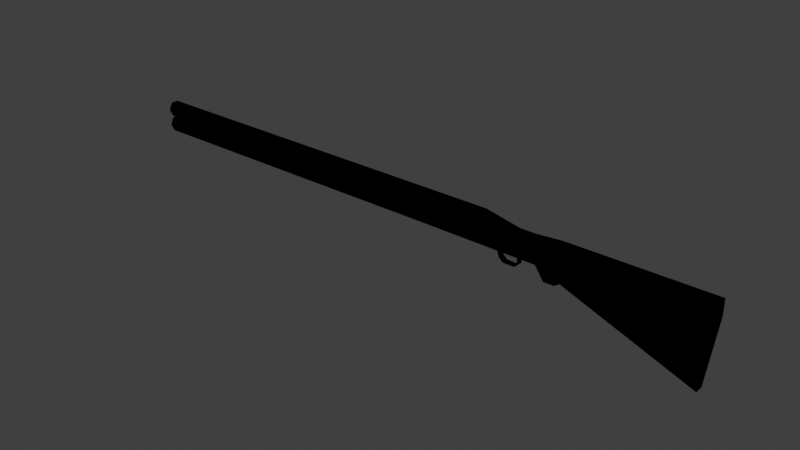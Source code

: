 # Source: Act.Shotgun.blend  (saved by Blender 4.0.36; exported with 4.5.12 LTS)
import bpy
from mathutils import Matrix  # noqa: F401  (used for matrix-valued properties, if any)

bpy.ops.wm.read_factory_settings(use_empty=True)
scene = bpy.context.scene
scene.name = 'Scene'

# ---- images (referenced by path relative to the original .blend; pixels are not part of the script)
import os
ASSET_DIR = os.environ.get("B2B_ASSET_DIR", "")  # directory of the original .blend (textures are referenced by path, not embedded)
HERE = os.path.dirname(os.path.abspath(__file__))  # packed textures are extracted next to this script under _unpacked/

def load_image(name, relpath, width, height, colorspace="sRGB"):
    """Load a texture the original file referenced (path relative to the .blend, or extracted next to this script)."""
    p = next((c for c in (os.path.join(HERE, relpath), os.path.join(ASSET_DIR, relpath)) if relpath and os.path.exists(c)), "")
    if p:
        img = bpy.data.images.load(p, check_existing=True)
        img.name = name
    else:  # same state as the original file: an image datablock whose file is absent (Cycles renders it pink)
        img = bpy.data.images.new(name, width, height)
        img.source = "FILE"
        img.filepath = "//" + (relpath or name)
    img.colorspace_settings.name = colorspace
    return img
img_second_png = load_image('second.png', '', 1024, 1024, 'sRGB')
img_cutefirst_png = load_image('cutefirst.png', '', 1024, 1024, 'sRGB')

# ---- materials (node trees are filled in below, after node groups)
mat_f3dlite_material = bpy.data.materials.new('f3dlite_material')
mat_f3dlite_material.alpha_threshold = 0.2
mat_f3dlite_material.use_transparency_overlap = False
mat_f3dlite_material.show_transparent_back = False
mat_f3dlite_material.use_backface_culling = True
mat_f3dlite_material.preview_render_type = 'FLAT'

# ---- node groups
ng_3_point_lerp = bpy.data.node_groups.new('3 Point Lerp', 'ShaderNodeTree')
_N = ng_3_point_lerp.nodes; _L = ng_3_point_lerp.links
ng_calcfog = bpy.data.node_groups.new('CalcFog', 'ShaderNodeTree')
_N = ng_calcfog.nodes; _L = ng_calcfog.links
ng_f3dnoise_nonanimated = bpy.data.node_groups.new('F3DNoise_NonAnimated', 'ShaderNodeTree')
_N = ng_f3dnoise_nonanimated.nodes; _L = ng_f3dnoise_nonanimated.links
ng_texturesettings_advanced = bpy.data.node_groups.new('TextureSettings_Advanced', 'ShaderNodeTree')
_N = ng_texturesettings_advanced.nodes; _L = ng_texturesettings_advanced.links
ng_uv = bpy.data.node_groups.new('UV', 'ShaderNodeTree')
_N = ng_uv.nodes; _L = ng_uv.links
ng_uv_basis_0 = bpy.data.node_groups.new('UV Basis 0', 'ShaderNodeTree')
_N = ng_uv_basis_0.nodes; _L = ng_uv_basis_0.links
ng_shdcol = bpy.data.node_groups.new('ShdCol', 'ShaderNodeTree')
_N = ng_shdcol.nodes; _L = ng_shdcol.links
ng_is_not_i = bpy.data.node_groups.new('Is not i', 'ShaderNodeTree')
_N = ng_is_not_i.nodes; _L = ng_is_not_i.links
ng_fogblender_off = bpy.data.node_groups.new('FogBlender_Off', 'ShaderNodeTree')
_N = ng_fogblender_off.nodes; _L = ng_fogblender_off.links
ng_combinerinputs = bpy.data.node_groups.new('CombinerInputs', 'ShaderNodeTree')
_N = ng_combinerinputs.nodes; _L = ng_combinerinputs.links
ng_cycle = bpy.data.node_groups.new('Cycle', 'ShaderNodeTree')
_N = ng_cycle.nodes; _L = ng_cycle.links
ng_output_1cycle_opa = bpy.data.node_groups.new('OUTPUT_1CYCLE_OPA', 'ShaderNodeTree')
_N = ng_output_1cycle_opa.nodes; _L = ng_output_1cycle_opa.links
ng_sceneproperties = bpy.data.node_groups.new('SceneProperties', 'ShaderNodeTree')
_s = ng_sceneproperties.interface.new_socket(name='FogEnable', in_out='OUTPUT', socket_type='NodeSocketFloat')
_s = ng_sceneproperties.interface.new_socket(name='FogColor', in_out='OUTPUT', socket_type='NodeSocketColor')
_s = ng_sceneproperties.interface.new_socket(name='F3D_NearClip', in_out='OUTPUT', socket_type='NodeSocketFloat')
_s = ng_sceneproperties.interface.new_socket(name='F3D_FarClip', in_out='OUTPUT', socket_type='NodeSocketFloat')
_s = ng_sceneproperties.interface.new_socket(name='Blender_Game_Scale', in_out='OUTPUT', socket_type='NodeSocketFloat')
_s = ng_sceneproperties.interface.new_socket(name='FogNear', in_out='OUTPUT', socket_type='NodeSocketFloat')
_s = ng_sceneproperties.interface.new_socket(name='FogFar', in_out='OUTPUT', socket_type='NodeSocketFloat')
_s = ng_sceneproperties.interface.new_socket(name='AmbientColor', in_out='OUTPUT', socket_type='NodeSocketColor')
_s = ng_sceneproperties.interface.new_socket(name='Light0Color', in_out='OUTPUT', socket_type='NodeSocketColor')
_s = ng_sceneproperties.interface.new_socket(name='Light0Dir', in_out='OUTPUT', socket_type='NodeSocketVector')
_s = ng_sceneproperties.interface.new_socket(name='Light0Size', in_out='OUTPUT', socket_type='NodeSocketFloat')
_s = ng_sceneproperties.interface.new_socket(name='Light1Color', in_out='OUTPUT', socket_type='NodeSocketColor')
_s = ng_sceneproperties.interface.new_socket(name='Light1Dir', in_out='OUTPUT', socket_type='NodeSocketVector')
_s = ng_sceneproperties.interface.new_socket(name='Light1Size', in_out='OUTPUT', socket_type='NodeSocketFloat')
_N = ng_sceneproperties.nodes; _L = ng_sceneproperties.links
n0 = _N.new('NodeGroupOutput'); n0.name = 'Group Output'; n0.location = (0, 0)
n0.inputs[0].default_value = 1.0
n0.inputs[1].default_value = (0.9999, 1.0, 1.0, 1.0)
n0.inputs[2].default_value = 100.0
n0.inputs[3].default_value = 3e+04
n0.inputs[4].default_value = 100.0
n0.inputs[5].default_value = 985.0
n0.inputs[6].default_value = 1000.0
n0.inputs[7].default_value = (0.7353, 0.7354, 0.7354, 1.0)
n0.inputs[8].default_value = (0.9999, 1.0, 1.0, 1.0)
n0.inputs[9].default_value = (0.5774, -0.5774, 0.5774)
n0.inputs[10].default_value = 3.0
n0.inputs[11].default_value = (0.0, 0.0, 0.0, 1.0)
n0.inputs[12].default_value = (-0.5774, 0.5774, -0.5774)
n0.inputs[13].default_value = 3.0
n0.is_active_output = True

# ---- material node trees
mat_f3dlite_material.use_nodes = True; mat_f3dlite_material.node_tree.nodes.clear()
_N = mat_f3dlite_material.node_tree.nodes; _L = mat_f3dlite_material.node_tree.links
n0 = _N.new('NodeReroute'); n0.name = 'Reroute.043'; n0.location = (-193, 204)
n0.width = 16
n0.socket_idname = 'NodeSocketVector'
n1 = _N.new('NodeReroute'); n1.name = 'Reroute.042'; n1.location = (-216, 160)
n1.width = 16
n1.socket_idname = 'NodeSocketVector'
n2 = _N.new('NodeReroute'); n2.name = 'Reroute.011'; n2.location = (-168, 248)
n2.width = 16
n2.socket_idname = 'NodeSocketVector'
n3 = _N.new('NodeReroute'); n3.name = 'Reroute.038'; n3.location = (273, 438)
n3.width = 16
n4 = _N.new('NodeReroute'); n4.name = 'Reroute.037'; n4.location = (251, 416)
n4.width = 16
n4.socket_idname = 'NodeSocketFloat'
n5 = _N.new('NodeReroute'); n5.name = 'Reroute.006'; n5.location = (-80, 600)
n5.width = 16
n5.socket_idname = 'NodeSocketVector'
n6 = _N.new('NodeReroute'); n6.name = 'Reroute.026'; n6.location = (-100, 557)
n6.width = 16
n6.socket_idname = 'NodeSocketVector'
n7 = _N.new('NodeReroute'); n7.name = 'Reroute.027'; n7.location = (-120, 514)
n7.width = 16
n7.socket_idname = 'NodeSocketVector'
n8 = _N.new('NodeReroute'); n8.name = 'Reroute.035'; n8.location = (251, 665)
n8.width = 16
n8.socket_idname = 'NodeSocketFloat'
n9 = _N.new('NodeReroute'); n9.name = 'Reroute.036'; n9.location = (273, 686)
n9.width = 16
n10 = _N.new('NodeReroute'); n10.name = 'Reroute.028'; n10.location = (-267, 439)
n10.width = 16
n10.socket_idname = 'NodeSocketInt'
n11 = _N.new('NodeReroute'); n11.name = 'Reroute.048'; n11.location = (271, 285)
n11.width = 16
n12 = _N.new('NodeReroute'); n12.name = 'Reroute.046'; n12.location = (271, 334)
n12.width = 16
n13 = _N.new('NodeReroute'); n13.name = 'Reroute.047'; n13.location = (249, 264)
n13.width = 16
n13.socket_idname = 'NodeSocketFloat'
n14 = _N.new('NodeReroute'); n14.name = 'Reroute.045'; n14.location = (249, 312)
n14.width = 16
n14.socket_idname = 'NodeSocketFloat'
n15 = _N.new('NodeReroute'); n15.name = 'Reroute.039'; n15.location = (-267, 84)
n15.width = 16
n15.socket_idname = 'NodeSocketInt'
n16 = _N.new('NodeReroute'); n16.name = 'Reroute.052'; n16.location = (-241, 116)
n16.width = 16
n16.socket_idname = 'NodeSocketVector'
n17 = _N.new('NodeReroute'); n17.name = 'Reroute.060'; n17.location = (-314, 391)
n17.width = 16
n17.socket_idname = 'NodeSocketFloat'
n18 = _N.new('NodeReroute'); n18.name = 'Reroute.059'; n18.location = (-292, 414)
n18.width = 16
n18.socket_idname = 'NodeSocketFloat'
n19 = _N.new('NodeReroute'); n19.name = 'Reroute.058'; n19.location = (-337, 61)
n19.width = 16
n19.socket_idname = 'NodeSocketFloat'
n20 = _N.new('NodeReroute'); n20.name = 'Reroute.057'; n20.location = (-358, 39)
n20.width = 16
n20.socket_idname = 'NodeSocketFloat'
n21 = _N.new('NodeReroute'); n21.name = 'Reroute.050'; n21.location = (-144, 470)
n21.width = 16
n21.socket_idname = 'NodeSocketVector'
n22 = _N.new('ShaderNodeTexImage'); n22.name = 'Tex1_2'; n22.location = (-125, 213)
n22.label = 'Tex1 Sample 2'
n22.width = 140
n22.mute = True
n22.hide = True
n22.image = img_second_png
n22.interpolation = 'Closest'
n23 = _N.new('ShaderNodeTexImage'); n23.name = 'Tex1_3'; n23.location = (-125, 170)
n23.label = 'Tex1 Sample 3'
n23.width = 140
n23.mute = True
n23.hide = True
n23.image = img_second_png
n23.interpolation = 'Closest'
n24 = _N.new('ShaderNodeTexImage'); n24.name = 'Tex1_4'; n24.location = (-125, 126)
n24.label = 'Tex1 Sample 4'
n24.width = 140
n24.mute = True
n24.hide = True
n24.image = img_second_png
n24.interpolation = 'Closest'
n25 = _N.new('ShaderNodeGroup'); n25.name = '3 Point Lerp.001'; n25.location = (27, 369)
n25.label = '3 Point Lerp'
n25.mute = True
n25.node_tree = ng_3_point_lerp
n26 = _N.new('ShaderNodeTexImage'); n26.name = 'Tex0_4'; n26.location = (-63, 479)
n26.label = 'Tex0 Sample 4'
n26.width = 140
n26.mute = True
n26.hide = True
n26.image = img_cutefirst_png
n26.interpolation = 'Closest'
n27 = _N.new('ShaderNodeTexImage'); n27.name = 'Tex0_3'; n27.location = (-63, 524)
n27.label = 'Tex0 Sample 3'
n27.width = 140
n27.mute = True
n27.hide = True
n27.image = img_cutefirst_png
n27.interpolation = 'Closest'
n28 = _N.new('ShaderNodeTexImage'); n28.name = 'Tex0_2'; n28.location = (-62, 567)
n28.label = 'Tex0 Sample 2'
n28.width = 140
n28.mute = True
n28.hide = True
n28.image = img_cutefirst_png
n28.interpolation = 'Closest'
n29 = _N.new('ShaderNodeTexImage'); n29.name = 'Tex0_1'; n29.location = (-61, 610)
n29.label = 'Tex0'
n29.width = 140
n29.mute = True
n29.hide = True
n29.image = img_cutefirst_png
n29.interpolation = 'Closest'
n30 = _N.new('ShaderNodeTexImage'); n30.name = 'Tex1_1'; n30.location = (-124, 258)
n30.label = 'Tex1'
n30.width = 140
n30.mute = True
n30.hide = True
n30.image = img_second_png
n30.interpolation = 'Closest'
n31 = _N.new('NodeReroute'); n31.name = 'Light0Dir'; n31.location = (-101, -292)
n31.label = 'Light0Dir'
n31.width = 16
n31.socket_idname = 'NodeSocketVector'
n32 = _N.new('NodeReroute'); n32.name = 'AmbientColor'; n32.location = (-98, -223)
n32.label = 'AmbientColor'
n32.width = 16
n33 = _N.new('NodeReroute'); n33.name = 'Light0Color'; n33.location = (-101, -255)
n33.label = 'Light0Color'
n33.width = 16
n34 = _N.new('NodeReroute'); n34.name = 'Light0Size'; n34.location = (-101, -325)
n34.label = 'Light0Size'
n34.width = 16
n34.socket_idname = 'NodeSocketFloat'
n35 = _N.new('NodeReroute'); n35.name = 'Reroute.065'; n35.location = (260, 85)
n35.width = 16
n35.socket_idname = 'NodeSocketVector'
n36 = _N.new('NodeReroute'); n36.name = 'Reroute.064'; n36.location = (259, -292)
n36.width = 16
n36.socket_idname = 'NodeSocketVector'
n37 = _N.new('NodeReroute'); n37.name = 'Reroute.029'; n37.location = (238, -256)
n37.width = 16
n38 = _N.new('NodeReroute'); n38.name = 'Reroute.001'; n38.location = (278, -326)
n38.width = 16
n38.socket_idname = 'NodeSocketFloat'
n39 = _N.new('NodeReroute'); n39.name = 'Reroute'; n39.location = (279, 63)
n39.width = 16
n39.socket_idname = 'NodeSocketFloat'
n40 = _N.new('NodeReroute'); n40.name = 'Reroute.016'; n40.location = (321, 19)
n40.width = 16
n40.socket_idname = 'NodeSocketVector'
n41 = _N.new('NodeReroute'); n41.name = 'Reroute.030'; n41.location = (219, -224)
n41.width = 16
n42 = _N.new('ShaderNodeGroup'); n42.name = 'CalcFog'; n42.location = (0, 10)
n42.label = 'CalcFog'
n42.width = 166
n42.node_tree = ng_calcfog
n43 = _N.new('NodeReroute'); n43.name = 'Reroute.008'; n43.location = (187, -25)
n43.width = 16
n43.socket_idname = 'NodeSocketFloat'
n44 = _N.new('NodeReroute'); n44.name = 'Reroute.003'; n44.location = (342, -3)
n44.width = 16
n44.socket_idname = 'NodeSocketFloat'
n45 = _N.new('NodeReroute'); n45.name = 'Combined_C'; n45.location = (540, 456)
n45.label = 'Combined_C'
n45.width = 16
n46 = _N.new('NodeReroute'); n46.name = 'Combined_A'; n46.location = (540, 433)
n46.label = 'Combined_A'
n46.width = 16
n46.socket_idname = 'NodeSocketFloat'
n47 = _N.new('NodeReroute'); n47.name = 'Reroute.032'; n47.location = (567, 456)
n47.width = 16
n48 = _N.new('NodeReroute'); n48.name = 'Reroute.031'; n48.location = (567, 433)
n48.width = 16
n48.socket_idname = 'NodeSocketFloat'
n49 = _N.new('NodeReroute'); n49.name = 'Reroute.009'; n49.location = (1056, 710)
n49.width = 16
n50 = _N.new('NodeReroute'); n50.name = 'Reroute.010'; n50.location = (1033, 689)
n50.width = 16
n50.socket_idname = 'NodeSocketFloat'
n51 = _N.new('NodeReroute'); n51.name = 'Light1Color'; n51.location = (-101, -360)
n51.label = 'Light1Color'
n51.width = 16
n52 = _N.new('NodeReroute'); n52.name = 'Light1Size'; n52.location = (-101, -433)
n52.label = 'Light1Size'
n52.width = 16
n52.socket_idname = 'NodeSocketFloat'
n53 = _N.new('NodeReroute'); n53.name = 'Light1Dir'; n53.location = (-101, -396)
n53.label = 'Light1Dir'
n53.width = 16
n53.socket_idname = 'NodeSocketVector'
n54 = _N.new('NodeReroute'); n54.name = 'Reroute.014'; n54.location = (299, -361)
n54.width = 16
n55 = _N.new('NodeReroute'); n55.name = 'Reroute.017'; n55.location = (318, -397)
n55.width = 16
n55.socket_idname = 'NodeSocketVector'
n56 = _N.new('NodeReroute'); n56.name = 'Reroute.019'; n56.location = (341, -432)
n56.width = 16
n56.socket_idname = 'NodeSocketFloat'
n57 = _N.new('NodeReroute'); n57.name = 'Reroute.025'; n57.location = (-44, -472)
n57.width = 16
n58 = _N.new('NodeReroute'); n58.name = 'Reroute.018'; n58.location = (-23, -493)
n58.width = 16
n58.socket_idname = 'NodeSocketFloat'
n59 = _N.new('NodeReroute'); n59.name = 'Reroute.015'; n59.location = (186, -516)
n59.width = 16
n59.socket_idname = 'NodeSocketFloat'
n60 = _N.new('ShaderNodeGroup'); n60.name = 'F3DNoiseFactor'; n60.location = (362, -360)
n60.label = 'F3D Noise Factor'
n60.width = 142
n60.node_tree = ng_f3dnoise_nonanimated
n61 = _N.new('NodeReroute'); n61.name = 'Reroute.023'; n61.location = (1036, 385)
n61.width = 16
n62 = _N.new('ShaderNodeOutputMaterial'); n62.name = 'Material Output F3D'; n62.location = (1546, 571)
n62.label = 'Material Output F3D'
n62.target = 'CYCLES'
n63 = _N.new('NodeReroute'); n63.name = 'Reroute.024'; n63.location = (1037, -451)
n63.width = 16
n64 = _N.new('NodeReroute'); n64.name = 'Reroute.005'; n64.location = (-168, 601)
n64.width = 16
n64.socket_idname = 'NodeSocketVector'
n65 = _N.new('NodeReroute'); n65.name = 'Reroute.041'; n65.location = (-193, 579)
n65.width = 16
n65.socket_idname = 'NodeSocketVector'
n66 = _N.new('NodeReroute'); n66.name = 'Reroute.040'; n66.location = (-216, 558)
n66.width = 16
n66.socket_idname = 'NodeSocketVector'
n67 = _N.new('NodeReroute'); n67.name = 'Reroute.012'; n67.location = (-267, 514)
n67.width = 16
n67.socket_idname = 'NodeSocketInt'
n68 = _N.new('NodeReroute'); n68.name = 'Reroute.051'; n68.location = (-241, 535)
n68.width = 16
n68.socket_idname = 'NodeSocketVector'
n69 = _N.new('NodeReroute'); n69.name = 'Reroute.013'; n69.location = (-80, 688)
n69.width = 16
n69.socket_idname = 'NodeSocketVector'
n70 = _N.new('NodeReroute'); n70.name = 'Reroute.002'; n70.location = (-100, 665)
n70.width = 16
n70.socket_idname = 'NodeSocketVector'
n71 = _N.new('NodeReroute'); n71.name = 'Reroute.022'; n71.location = (-120, 645)
n71.width = 16
n71.socket_idname = 'NodeSocketVector'
n72 = _N.new('NodeReroute'); n72.name = 'Reroute.049'; n72.location = (-144, 621)
n72.width = 16
n72.socket_idname = 'NodeSocketVector'
n73 = _N.new('NodeReroute'); n73.name = 'Reroute.054'; n73.location = (-314, 469)
n73.width = 16
n73.socket_idname = 'NodeSocketFloat'
n74 = _N.new('NodeReroute'); n74.name = 'Reroute.053'; n74.location = (-292, 491)
n74.width = 16
n74.socket_idname = 'NodeSocketFloat'
n75 = _N.new('NodeReroute'); n75.name = 'Reroute.055'; n75.location = (-337, 447)
n75.width = 16
n75.socket_idname = 'NodeSocketFloat'
n76 = _N.new('NodeReroute'); n76.name = 'Reroute.056'; n76.location = (-358, 425)
n76.width = 16
n76.socket_idname = 'NodeSocketFloat'
n77 = _N.new('ShaderNodeGroup'); n77.name = 'TextureSettings'; n77.location = (-575, 724)
n77.width = 189
n77.mute = True
n77.node_tree = ng_texturesettings_advanced
n77.inputs[4].default_value = 0.0
n77.inputs[9].default_value = 0.0
n77.inputs[10].default_value = 0
n77.inputs[11].default_value = 5
n77.inputs[12].default_value = 0.0
n77.inputs[13].default_value = 63.0
n77.inputs[14].default_value = 0
n77.inputs[15].default_value = 5
n77.inputs[16].default_value = -18.6
n77.inputs[17].default_value = 63.0
n77.inputs[18].default_value = 0.0
n77.inputs[19].default_value = 0
n77.inputs[20].default_value = 0.0
n77.inputs[21].default_value = 63.0
n77.inputs[22].default_value = 5
n77.inputs[23].default_value = 0
n77.inputs[24].default_value = 0.0
n77.inputs[25].default_value = 31.0
n77.inputs[26].default_value = 5
n77.inputs[27].default_value = 0.0
n77.inputs[28].default_value = 1
n77.inputs[29].default_value = 1
n77.inputs[30].default_value = 0
n77.inputs[31].default_value = 0
n77.inputs[32].default_value = 0.0
n77.inputs[33].default_value = 0
n77.inputs[34].default_value = 0
n77.inputs[35].default_value = 0
n77.inputs[36].default_value = 0
n77.inputs[37].default_value = 0.0
n77.inputs[38].default_value = 1
n78 = _N.new('ShaderNodeGroup'); n78.name = 'UV'; n78.location = (-987, 175)
n78.width = 165
n78.node_tree = ng_uv
n79 = _N.new('ShaderNodeGroup'); n79.name = 'UV Basis'; n79.location = (-787, 405)
n79.width = 164
n79.node_tree = ng_uv_basis_0
n79.inputs[1].default_value = 32
n79.inputs[2].default_value = 32
n79.inputs[3].default_value = 32
n79.inputs[4].default_value = 32
n79.inputs[5].default_value = 0.055
n79.inputs[6].default_value = 0.055
n79.inputs[7].default_value = 1
n80 = _N.new('ShaderNodeGroup'); n80.name = 'Shade Color'; n80.location = (365, 241)
n80.label = 'Shade Color'
n80.width = 139
n80.node_tree = ng_shdcol
n80.inputs[0].default_value = (0.4999, 0.5, 0.5, 1.0)
n80.inputs[1].default_value = (0.9999, 1.0, 1.0, 1.0)
n80.inputs[4].default_value = (0.0, 0.0, 0.0, 1.0)
n80.inputs[8].default_value = 0
n80.inputs[9].default_value = 1
n80.inputs[10].default_value = 1
n80.inputs[11].default_value = 0
n80.inputs[12].default_value = 0
n80.inputs[13].default_value = 0
n80.inputs[14].default_value = 0
n80.inputs[15].default_value = 0
n80.inputs[16].default_value = 1.0
n80.inputs[17].default_value = 0.625
n80.inputs[18].default_value = 0.0
n80.inputs[19].default_value = 0.7
n80.inputs[20].default_value = 0.4
n81 = _N.new('NodeReroute'); n81.name = 'FogColor'; n81.location = (-101, -80)
n81.label = 'FogColor'
n81.width = 16
n82 = _N.new('NodeReroute'); n82.name = 'Reroute.021'; n82.location = (-22, -43)
n82.width = 16
n82.socket_idname = 'NodeSocketFloat'
n83 = _N.new('NodeReroute'); n83.name = 'FogEnable'; n83.location = (-101, -43)
n83.label = 'FogEnable'
n83.width = 16
n83.socket_idname = 'NodeSocketFloat'
n84 = _N.new('NodeReroute'); n84.name = 'Reroute.033'; n84.location = (-22, -80)
n84.width = 16
n84.socket_idname = 'NodeSocketFloat'
n85 = _N.new('NodeReroute'); n85.name = 'Reroute.007'; n85.location = (-43, -80)
n85.width = 16
n86 = _N.new('NodeReroute'); n86.name = 'AmbientColorOut'; n86.location = (220, 131)
n86.label = 'AmbientColorOut'
n86.width = 16
n87 = _N.new('NodeReroute'); n87.name = 'Light0ColorOut'; n87.location = (240, 108)
n87.label = 'Light0ColorOut'
n87.width = 16
n88 = _N.new('NodeReroute'); n88.name = 'Light1ColorOut'; n88.location = (300, 41)
n88.label = 'Light1ColorOut'
n88.width = 16
n89 = _N.new('ShaderNodeGroup'); n89.name = 'Tex1_I'; n89.location = (364, 396)
n89.label = 'Tex1_I'
n89.mute = True
n89.node_tree = ng_is_not_i
n90 = _N.new('ShaderNodeGroup'); n90.name = 'Tex0_I'; n90.location = (365, 549)
n90.label = 'Tex0_I'
n90.mute = True
n90.node_tree = ng_is_not_i
n91 = _N.new('ShaderNodeGroup'); n91.name = '3 Point Lerp'; n91.location = (88, 722)
n91.label = '3 Point Lerp'
n91.mute = True
n91.node_tree = ng_3_point_lerp
n92 = _N.new('NodeReroute'); n92.name = 'GlobalFogColor'; n92.location = (970, -473)
n92.label = 'GlobalFogColor'
n92.width = 16
n93 = _N.new('ShaderNodeGroup'); n93.name = 'FogBlender'; n93.location = (1057, -361)
n93.node_tree = ng_fogblender_off
n94 = _N.new('ShaderNodeGroup'); n94.name = 'CombinerInputs'; n94.location = (522, 157)
n94.width = 139
n94.node_tree = ng_combinerinputs
n94.inputs[0].default_value = (0.9999, 1.0, 1.0, 1.0)
n94.inputs[1].default_value = 1.0
n94.inputs[2].default_value = (0.9999, 1.0, 1.0, 1.0)
n94.inputs[3].default_value = 1.0
n94.inputs[4].default_value = (1.0, 1.0, 1.0, 1.0)
n94.inputs[5].default_value = (0.0, 0.0, 0.0, 1.0)
n94.inputs[6].default_value = 0.0
n94.inputs[7].default_value = 0.0
n94.inputs[8].default_value = 0.4471
n94.inputs[9].default_value = 0.1647
n95 = _N.new('ShaderNodeGroup'); n95.name = 'Cycle_1'; n95.location = (871, 746)
n95.label = 'Cycle_1'
n95.node_tree = ng_cycle
n95.inputs[0].default_value = (0.0, 0.0, 0.0, 1.0)
n95.inputs[1].default_value = (0.0, 0.0, 0.0, 1.0)
n95.inputs[2].default_value = (0.0, 0.0, 0.0, 1.0)
n95.inputs[4].default_value = 0.0
n95.inputs[5].default_value = 0.0
n95.inputs[6].default_value = 0.0
n96 = _N.new('NodeReroute'); n96.name = 'Reroute.020'; n96.location = (1228, -396)
n96.width = 16
n97 = _N.new('NodeReroute'); n97.name = 'Reroute.004'; n97.location = (1056, 456)
n97.width = 16
n98 = _N.new('NodeReroute'); n98.name = 'Cycle C 2'; n98.location = (1232, 412)
n98.label = 'Cycle C 2'
n98.width = 16
n99 = _N.new('ShaderNodeGroup'); n99.name = 'Cycle_2'; n99.location = (870, 420)
n99.label = 'Cycle_2'
n99.node_tree = ng_cycle
n99.inputs[0].default_value = (0.0, 0.0, 0.0, 1.0)
n99.inputs[1].default_value = (0.0, 0.0, 0.0, 1.0)
n99.inputs[2].default_value = (0.0, 0.0, 0.0, 1.0)
n99.inputs[4].default_value = 0.0
n99.inputs[5].default_value = 0.0
n99.inputs[6].default_value = 0.0
n100 = _N.new('NodeReroute'); n100.name = 'Cycle 1 A'; n100.location = (1033, 434)
n100.width = 16
n100.socket_idname = 'NodeSocketFloat'
n101 = _N.new('ShaderNodeGroup'); n101.name = 'OUTPUT'; n101.location = (1282, 547)
n101.width = 219
n101.node_tree = ng_output_1cycle_opa
n102 = _N.new('ShaderNodeGroup'); n102.name = 'SceneProperties'; n102.location = (-320, -23)
n102.node_tree = ng_sceneproperties
n103 = _N.new('ShaderNodeOutputMaterial'); n103.name = 'Material Output'; n103.location = (0, 0)
n103.target = 'EEVEE'
n104 = _N.new('ShaderNodeMixShader'); n104.name = 'Mix Shader'; n104.location = (0, 0)
n104.label = 'Disable Shadow'
n104.hide = True
n105 = _N.new('ShaderNodeLightPath'); n105.name = 'Light Path'; n105.location = (0, 0)
n105.hide = True
n106 = _N.new('ShaderNodeBsdfTransparent'); n106.name = 'Transparent BSDF'; n106.location = (0, 0)
n106.hide = True
_L.new(n47.outputs[0], n45.inputs[0])
_L.new(n95.outputs[0], n49.inputs[0])
_L.new(n11.outputs[0], n89.inputs[0])
_L.new(n49.outputs[0], n97.inputs[0])
_L.new(n95.outputs[1], n50.inputs[0])
_L.new(n50.outputs[0], n100.inputs[0])
_L.new(n77.outputs[0], n69.inputs[0])
_L.new(n5.outputs[0], n29.inputs[0])
_L.new(n2.outputs[0], n30.inputs[0])
_L.new(n69.outputs[0], n5.inputs[0])
_L.new(n78.outputs[0], n79.inputs[0])
_L.new(n79.outputs[0], n77.inputs[0])
_L.new(n79.outputs[1], n77.inputs[1])
_L.new(n79.outputs[2], n77.inputs[2])
_L.new(n79.outputs[3], n77.inputs[3])
_L.new(n79.outputs[5], n77.inputs[5])
_L.new(n79.outputs[6], n77.inputs[6])
_L.new(n79.outputs[7], n77.inputs[7])
_L.new(n79.outputs[8], n77.inputs[8])
_L.new(n42.outputs[0], n43.inputs[0])
_L.new(n43.outputs[0], n59.inputs[0])
_L.new(n84.outputs[0], n58.inputs[0])
_L.new(n83.outputs[0], n82.inputs[0])
_L.new(n92.outputs[0], n93.inputs[1])
_L.new(n37.outputs[0], n87.inputs[0])
_L.new(n41.outputs[0], n86.inputs[0])
_L.new(n6.outputs[0], n28.inputs[0])
_L.new(n7.outputs[0], n27.inputs[0])
_L.new(n10.outputs[0], n91.inputs[8])
_L.new(n77.outputs[1], n70.inputs[0])
_L.new(n77.outputs[4], n64.inputs[0])
_L.new(n77.outputs[2], n71.inputs[0])
_L.new(n70.outputs[0], n6.inputs[0])
_L.new(n71.outputs[0], n7.inputs[0])
_L.new(n27.outputs[0], n91.inputs[4])
_L.new(n28.outputs[0], n91.inputs[2])
_L.new(n29.outputs[0], n91.inputs[0])
_L.new(n28.outputs[1], n91.inputs[3])
_L.new(n27.outputs[1], n91.inputs[5])
_L.new(n3.outputs[0], n90.inputs[0])
_L.new(n4.outputs[0], n90.inputs[1])
_L.new(n29.outputs[1], n91.inputs[1])
_L.new(n64.outputs[0], n2.inputs[0])
_L.new(n77.outputs[8], n67.inputs[0])
_L.new(n67.outputs[0], n10.inputs[0])
_L.new(n91.outputs[1], n8.inputs[0])
_L.new(n91.outputs[0], n9.inputs[0])
_L.new(n8.outputs[0], n4.inputs[0])
_L.new(n9.outputs[0], n3.inputs[0])
_L.new(n30.outputs[0], n25.inputs[0])
_L.new(n30.outputs[1], n25.inputs[1])
_L.new(n13.outputs[0], n89.inputs[1])
_L.new(n22.outputs[0], n25.inputs[2])
_L.new(n22.outputs[1], n25.inputs[3])
_L.new(n23.outputs[0], n25.inputs[4])
_L.new(n23.outputs[1], n25.inputs[5])
_L.new(n0.outputs[0], n22.inputs[0])
_L.new(n1.outputs[0], n23.inputs[0])
_L.new(n15.outputs[0], n25.inputs[8])
_L.new(n10.outputs[0], n15.inputs[0])
_L.new(n77.outputs[6], n66.inputs[0])
_L.new(n77.outputs[5], n65.inputs[0])
_L.new(n66.outputs[0], n1.inputs[0])
_L.new(n65.outputs[0], n0.inputs[0])
_L.new(n25.outputs[1], n14.inputs[0])
_L.new(n25.outputs[0], n12.inputs[0])
_L.new(n14.outputs[0], n13.inputs[0])
_L.new(n12.outputs[0], n11.inputs[0])
_L.new(n17.outputs[0], n91.inputs[10])
_L.new(n19.outputs[0], n25.inputs[9])
_L.new(n26.outputs[0], n91.inputs[6])
_L.new(n26.outputs[1], n91.inputs[7])
_L.new(n18.outputs[0], n91.inputs[9])
_L.new(n21.outputs[0], n26.inputs[0])
_L.new(n77.outputs[3], n72.inputs[0])
_L.new(n72.outputs[0], n21.inputs[0])
_L.new(n24.outputs[0], n25.inputs[6])
_L.new(n24.outputs[1], n25.inputs[7])
_L.new(n16.outputs[0], n24.inputs[0])
_L.new(n20.outputs[0], n25.inputs[10])
_L.new(n77.outputs[7], n68.inputs[0])
_L.new(n68.outputs[0], n16.inputs[0])
_L.new(n77.outputs[9], n74.inputs[0])
_L.new(n77.outputs[10], n73.inputs[0])
_L.new(n77.outputs[11], n75.inputs[0])
_L.new(n77.outputs[12], n76.inputs[0])
_L.new(n76.outputs[0], n20.inputs[0])
_L.new(n75.outputs[0], n19.inputs[0])
_L.new(n74.outputs[0], n18.inputs[0])
_L.new(n73.outputs[0], n17.inputs[0])
_L.new(n35.outputs[0], n80.inputs[2])
_L.new(n36.outputs[0], n35.inputs[0])
_L.new(n48.outputs[0], n46.inputs[0])
_L.new(n63.outputs[0], n93.inputs[0])
_L.new(n60.outputs[0], n94.inputs[10])
_L.new(n33.outputs[0], n37.inputs[0])
_L.new(n32.outputs[0], n41.inputs[0])
_L.new(n31.outputs[0], n36.inputs[0])
_L.new(n81.outputs[0], n85.inputs[0])
_L.new(n85.outputs[0], n57.inputs[0])
_L.new(n100.outputs[0], n48.inputs[0])
_L.new(n97.outputs[0], n47.inputs[0])
_L.new(n43.outputs[0], n80.inputs[7])
_L.new(n58.outputs[0], n93.inputs[2])
_L.new(n57.outputs[0], n92.inputs[0])
_L.new(n39.outputs[0], n80.inputs[3])
_L.new(n38.outputs[0], n39.inputs[0])
_L.new(n34.outputs[0], n38.inputs[0])
_L.new(n54.outputs[0], n88.inputs[0])
_L.new(n51.outputs[0], n54.inputs[0])
_L.new(n40.outputs[0], n80.inputs[5])
_L.new(n55.outputs[0], n40.inputs[0])
_L.new(n53.outputs[0], n55.inputs[0])
_L.new(n44.outputs[0], n80.inputs[6])
_L.new(n56.outputs[0], n44.inputs[0])
_L.new(n52.outputs[0], n56.inputs[0])
_L.new(n93.outputs[0], n96.inputs[0])
_L.new(n99.outputs[0], n61.inputs[0])
_L.new(n61.outputs[0], n63.inputs[0])
_L.new(n82.outputs[0], n84.inputs[0])
_L.new(n84.outputs[0], n42.inputs[0])
_L.new(n96.outputs[0], n98.inputs[0])
_L.new(n102.outputs[0], n83.inputs[0])
_L.new(n102.outputs[1], n81.inputs[0])
_L.new(n102.outputs[2], n42.inputs[1])
_L.new(n102.outputs[3], n42.inputs[2])
_L.new(n102.outputs[4], n42.inputs[3])
_L.new(n102.outputs[5], n42.inputs[4])
_L.new(n102.outputs[6], n42.inputs[5])
_L.new(n102.outputs[7], n32.inputs[0])
_L.new(n102.outputs[8], n33.inputs[0])
_L.new(n102.outputs[9], n31.inputs[0])
_L.new(n102.outputs[10], n34.inputs[0])
_L.new(n102.outputs[11], n51.inputs[0])
_L.new(n102.outputs[12], n53.inputs[0])
_L.new(n102.outputs[13], n52.inputs[0])
_L.new(n80.outputs[0], n95.inputs[3])
_L.new(n94.outputs[0], n95.inputs[7])
_L.new(n80.outputs[0], n99.inputs[3])
_L.new(n94.outputs[2], n99.inputs[7])
_L.new(n95.outputs[0], n101.inputs[0])
_L.new(n95.outputs[1], n101.inputs[1])
_L.new(n93.outputs[0], n101.inputs[2])
_L.new(n99.outputs[1], n101.inputs[3])
_L.new(n101.outputs[0], n62.inputs[0])
_L.new(n80.outputs[1], n93.inputs[3])
_L.new(n101.outputs[0], n104.inputs[1])
_L.new(n104.outputs[0], n103.inputs[0])
_L.new(n105.outputs[1], n104.inputs[0])
_L.new(n106.outputs[0], n104.inputs[2])
n62.is_active_output = True

# ---- world
world_world = bpy.data.worlds.new('World'); scene.world = world_world
world_world.use_nodes = True; world_world.node_tree.nodes.clear()
_N = world_world.node_tree.nodes; _L = world_world.node_tree.links
n0 = _N.new('ShaderNodeOutputWorld'); n0.name = 'World Output'; n0.location = (300, 300)
n1 = _N.new('ShaderNodeBackground'); n1.name = 'Background'; n1.location = (10, 300)
n1.inputs[0].default_value = (0.05088, 0.05088, 0.05088, 1.0)
_L.new(n1.outputs[0], n0.inputs[0])
n0.is_active_output = True
world_world.color = (0.05088, 0.05088, 0.05088)
world_world.use_sun_shadow = False
world_world.sun_shadow_jitter_overblur = 0.0

# ---- meshes
me_shotgun = bpy.data.meshes.new('Shotgun')
me_shotgun.from_pydata([(-0.7083, 0.01143, 0.00612), (-0.2003, 0.005715, 0.01755), (-0.7083, 0.005715, 0.01755), (-0.2003, -0.005715, 0.01755), (-0.7083, -0.005715, 0.01755), (-0.2003, -0.01143, 0.00612), (-0.7083, -0.01143, 0.00612), (-0.7083, -0.005715, -0.00531), (-0.7083, 0.005715, -0.00531), (-0.6916, 0.01143, 0.00612), (-0.6916, 0.005715, 0.01755), (-0.6916, -0.005715, 0.01755), (-0.6916, -0.01143, 0.00612), (-0.6916, -0.005715, -0.00531), (-0.6916, 0.005715, -0.00531), (-0.7045, 0.01143, 0.00612), (-0.7045, 0.005715, 0.01755), (-0.7045, -0.005715, 0.01755), (-0.7045, -0.01143, 0.00612), (-0.7045, -0.005715, -0.00531), (-0.7045, 0.005715, -0.00531), (-0.7083, 0.01143, 0.03207), (-0.7083, 0.005715, 0.0435), (-0.7083, -0.005715, 0.0435), (-0.2003, -0.01143, 0.03207), (-0.7083, -0.01143, 0.03207), (-0.2003, -0.005715, 0.02064), (-0.7083, -0.005715, 0.02064), (-0.2003, 0.005715, 0.02064), (-0.7083, 0.005715, 0.02064), (-0.6916, 0.01143, 0.03207), (-0.6916, 0.005715, 0.0435), (-0.6916, -0.005715, 0.0435), (-0.6916, -0.01143, 0.03207), (-0.6916, -0.005715, 0.02064), (-0.6916, 0.005715, 0.02064), (-0.7045, 0.01143, 0.03207), (-0.7045, 0.005715, 0.0435), (-0.7045, -0.005715, 0.0435), (-0.7045, -0.01143, 0.03207), (-0.7045, -0.005715, 0.02064), (-0.7045, 0.005715, 0.02064), (-0.2003, 0.01143, 0.03207), (-0.2003, 0.005715, 0.0435), (-0.2003, -0.005715, 0.0435), (-0.2003, 0.01143, 0.00612), (-0.2003, -0.005715, -0.00531), (-0.2003, 0.005715, -0.00531), (-0.009786, 0.01143, 0.0287), (0.243, 0.006894, -0.09602), (0.243, -0.006894, -0.09602), (0.2538, 0.01143, 0.03207), (-0.009786, 0.01143, 0.00612), (0.00376, -0.005715, -0.006176), (0.00376, 0.005715, -0.006176), (-0.009786, -0.01143, 0.00612), (-0.08325, 0.005715, 0.0435), (0.2538, 0.01143, 0.00612), (-0.009786, -0.01143, 0.0287), (-0.08325, -0.005715, 0.0435), (0.2538, -0.01143, 0.00612), (0.2538, -0.01143, 0.03207), (0.03312, -0.01143, 0.00612), (0.04271, -0.005907, -0.0208), (0.04271, 0.005907, -0.0208), (0.03312, -0.01143, 0.03207), (0.03312, 0.01143, 0.03207), (0.03312, 0.01143, 0.00612), (0.01581, -0.002416, -0.02864), (0.01581, 0.002416, -0.02864), (0.03228, -0.002497, -0.02864), (0.03228, 0.002497, -0.02864), (-0.03238, -0.01143, 0.0287), (-0.06318, -0.01143, 0.03207), (-0.06318, -0.01143, 0.00612), (-0.03238, -0.01143, 0.00612), (-0.05299, -0.005715, -0.005963), (-0.02386, -0.005715, -0.006079), (-0.05535, 0.005715, -0.005944), (-0.02148, 0.005715, -0.006079), (-0.03238, 0.01143, 0.0287), (-0.06318, 0.01143, 0.03207), (-0.06318, 0.01143, 0.00612), (-0.03238, 0.01143, 0.00612), (-0.0915, 0.005715, 0.0435), (-0.1057, 0.005715, 0.0435), (-0.1057, -0.005715, 0.0435), (-0.0915, -0.005715, 0.0435), (-0.05539, -0.001781, -0.01517), (-0.02152, -0.001781, -0.0153), (-0.05539, 0.001781, -0.01517), (-0.02152, 0.001781, -0.0153), (-0.04625, -0.005715, -0.02056), (-0.0307, -0.005715, -0.02062), (-0.0472, 0.001781, -0.02292), (-0.02977, 0.001781, -0.02299), (-0.05535, -0.005715, -0.005944), (-0.02148, -0.005715, -0.006079), (-0.05301, -0.005715, -0.01415), (-0.02388, -0.005715, -0.01427), (-0.0472, -0.001781, -0.02292), (-0.02977, -0.001781, -0.02299), (-0.02388, 0.005715, -0.01427), (-0.05301, 0.005715, -0.01415), (-0.05299, 0.005715, -0.005963), (-0.02386, 0.005715, -0.006079), (-0.04625, 0.005715, -0.02056), (-0.0307, 0.005715, -0.02062)], [], [(15, 0, 2, 16), (16, 2, 4, 17), (17, 4, 6, 18), (18, 6, 7, 19), (19, 7, 8, 20), (20, 8, 0, 15), (47, 14, 9, 45), (46, 13, 14, 47), (5, 12, 13, 46), (3, 11, 12, 5), (1, 10, 11, 3), (45, 9, 10, 1), (14, 20, 15, 9), (13, 19, 20, 14), (12, 18, 19, 13), (11, 17, 18, 12), (34, 40, 17, 11), (9, 15, 16, 10), (36, 21, 22, 37), (37, 22, 23, 38), (38, 23, 25, 39), (39, 25, 27, 40), (40, 27, 29, 41), (41, 29, 21, 36), (28, 35, 30, 42), (26, 34, 35, 28), (24, 33, 34, 26), (44, 32, 33, 24), (43, 31, 32, 44), (42, 30, 31, 43), (35, 41, 36, 30), (35, 34, 11, 10), (33, 39, 40, 34), (32, 38, 39, 33), (31, 37, 38, 32), (30, 36, 37, 31), (40, 41, 16, 17), (41, 35, 10, 16), (72, 75, 55, 58), (75, 97, 53, 55), (97, 79, 54, 53), (63, 64, 49, 50), (79, 83, 52, 54), (83, 80, 48, 52), (84, 87, 59, 56), (62, 63, 50, 60), (56, 59, 72, 80), (57, 51, 61, 60, 50, 49), (66, 65, 61, 51), (64, 67, 57, 49), (67, 66, 51, 57), (65, 62, 60, 61), (58, 55, 62, 65), (52, 48, 66, 67), (54, 52, 67, 64), (48, 58, 65, 66), (55, 53, 63, 62), (63, 53, 68, 70), (68, 69, 71, 70), (53, 54, 69, 68), (54, 64, 71, 69), (64, 63, 70, 71), (43, 44, 86, 85), (85, 86, 87, 84), (42, 43, 85, 81), (81, 85, 84, 80), (45, 42, 81, 82), (82, 81, 80, 83), (47, 45, 82, 78), (78, 82, 104), (44, 24, 73, 86), (86, 73, 72, 87), (46, 47, 78, 96), (96, 78, 90, 88), (5, 46, 96, 74), (74, 96, 76), (24, 5, 74, 73), (73, 74, 75, 72), (91, 89, 101, 95), (92, 93, 107, 106), (79, 97, 89, 91), (100, 94, 95, 101), (88, 90, 94, 100), (98, 92, 106, 103), (95, 107, 102, 91), (98, 76, 96, 88), (77, 99, 89, 97), (93, 92, 100, 101), (99, 93, 101, 89), (92, 98, 88, 100), (75, 77, 97), (76, 77, 75, 74), (79, 91, 102, 105), (76, 98, 103, 104), (93, 99, 102, 107), (99, 77, 105, 102), (77, 76, 104, 105), (105, 83, 79), (104, 82, 83, 105), (107, 95, 94, 106), (90, 103, 106, 94), (78, 104, 103, 90), (5, 24, 26, 3), (1, 3, 26, 28), (45, 1, 28, 42), (87, 72, 59), (56, 80, 84), (48, 80, 72, 58)])
me_shotgun.polygons.foreach_set('use_smooth', [True] * 108)
_uv = me_shotgun.uv_layers.new(name='UVMap')
_uv.uv.foreach_set('vector', [1.0, 0.9963, 1.0, 1.0, 0.8333, 1.0, 0.8333, 0.9963, 0.8333, 0.9963, 0.8333, 1.0, 0.6667, 1.0, 0.6667, 0.9963, 0.6667, 0.9963, 0.6667, 1.0, 0.5, 1.0, 0.5, 0.9963, 0.5, 0.9963, 0.5, 1.0, 0.3333, 1.0, 0.3333, 0.9963, 0.3333, 0.9963, 0.3333, 1.0, 0.1667, 1.0, 0.1667, 0.9963, 0.1667, 0.9963, 0.1667, 1.0, -8.941e-08, 1.0, -8.941e-08, 0.9963, 0.1667, 0.5, 0.1667, 0.9836, -8.941e-08, 0.9836, -8.941e-08, 0.5, 0.3333, 0.5, 0.3333, 0.9836, 0.1667, 0.9836, 0.1667, 0.5, 0.5, 0.5, 0.5, 0.9836, 0.3333, 0.9836, 0.3333, 0.5, 0.6667, 0.5, 0.6667, 0.9836, 0.5, 0.9836, 0.5, 0.5, 0.8333, 0.5, 0.8333, 0.9836, 0.6667, 0.9836, 0.6667, 0.5, 1.0, 0.5, 1.0, 0.9836, 0.8333, 0.9836, 0.8333, 0.5, 0.1667, 0.9836, 0.1667, 0.9963, -8.941e-08, 0.9963, -8.941e-08, 0.9836, 0.3333, 0.9836, 0.3333, 0.9963, 0.1667, 0.9963, 0.1667, 0.9836, 0.5, 0.9836, 0.5, 0.9963, 0.3333, 0.9963, 0.3333, 0.9836, 0.6667, 0.9836, 0.6667, 0.9963, 0.5, 0.9963, 0.5, 0.9836, 0.3333, 0.9836, 0.3333, 0.9963, 0.6667, 0.9963, 0.6667, 0.9836, 1.0, 0.9836, 1.0, 0.9963, 0.8333, 0.9963, 0.8333, 0.9836, 1.0, 0.9963, 1.0, 1.0, 0.8333, 1.0, 0.8333, 0.9963, 0.8333, 0.9963, 0.8333, 1.0, 0.6667, 1.0, 0.6667, 0.9963, 0.6667, 0.9963, 0.6667, 1.0, 0.5, 1.0, 0.5, 0.9963, 0.5, 0.9963, 0.5, 1.0, 0.3333, 1.0, 0.3333, 0.9963, 0.3333, 0.9963, 0.3333, 1.0, 0.1667, 1.0, 0.1667, 0.9963, 0.1667, 0.9963, 0.1667, 1.0, -8.941e-08, 1.0, -8.941e-08, 0.9963, 0.1667, 0.5, 0.1667, 0.9836, -8.941e-08, 0.9836, -8.941e-08, 0.5, 0.3333, 0.5, 0.3333, 0.9836, 0.1667, 0.9836, 0.1667, 0.5, 0.5, 0.5, 0.5, 0.9836, 0.3333, 0.9836, 0.3333, 0.5, 0.6667, 0.5, 0.6667, 0.9836, 0.5, 0.9836, 0.5, 0.5, 0.8333, 0.5, 0.8333, 0.9836, 0.6667, 0.9836, 0.6667, 0.5, 1.0, 0.5, 1.0, 0.9836, 0.8333, 0.9836, 0.8333, 0.5, 0.1667, 0.9836, 0.1667, 0.9963, -8.941e-08, 0.9963, -8.941e-08, 0.9836, 0.1667, 0.9836, 0.3333, 0.9836, 0.6667, 0.9836, 0.8333, 0.9836, 0.5, 0.9836, 0.5, 0.9963, 0.3333, 0.9963, 0.3333, 0.9836, 0.6667, 0.9836, 0.6667, 0.9963, 0.5, 0.9963, 0.5, 0.9836, 0.8333, 0.9836, 0.8333, 0.9963, 0.6667, 0.9963, 0.6667, 0.9836, 1.0, 0.9836, 1.0, 0.9963, 0.8333, 0.9963, 0.8333, 0.9836, 0.3333, 0.9963, 0.1667, 0.9963, 0.8333, 0.9963, 0.6667, 0.9963, 0.1667, 0.9963, 0.1667, 0.9836, 0.8333, 0.9836, 0.8333, 0.9963, 0.75, 0.01, 0.5422, 0.13, 0.5422, 0.13, 0.75, 0.01, 0.5422, 0.13, 0.5422, 0.13, 0.5422, 0.13, 0.5422, 0.13, 0.5422, 0.13, 0.5422, 0.37, 0.5422, 0.37, 0.5422, 0.13, 0.5422, 0.13, 0.5422, 0.37, 0.5422, 0.37, 0.5422, 0.13, 0.5422, 0.37, 0.5422, 0.37, 0.5422, 0.37, 0.5422, 0.37, 0.5422, 0.37, 0.75, 0.49, 0.75, 0.49, 0.5422, 0.37, 0.9578, 0.37, 0.9578, 0.13, 0.9578, 0.13, 0.9578, 0.37, 0.5422, 0.13, 0.5422, 0.13, 0.5422, 0.13, 0.5422, 0.13, 0.9578, 0.37, 0.9578, 0.13, 0.812, 0.04582, 0.812, 0.4542, 0.5422, 0.37, 0.75, 0.49, 0.75, 0.01, 0.5422, 0.13, 0.5422, 0.13, 0.5422, 0.37, 0.75, 0.49, 0.75, 0.01, 0.75, 0.01, 0.75, 0.49, 0.5422, 0.37, 0.5422, 0.37, 0.5422, 0.37, 0.5422, 0.37, 0.5422, 0.37, 0.75, 0.49, 0.75, 0.49, 0.5422, 0.37, 0.75, 0.01, 0.5422, 0.13, 0.5422, 0.13, 0.75, 0.01, 0.75, 0.01, 0.5422, 0.13, 0.5422, 0.13, 0.75, 0.01, 0.5422, 0.37, 0.75, 0.49, 0.75, 0.49, 0.5422, 0.37, 0.5422, 0.37, 0.5422, 0.37, 0.5422, 0.37, 0.5422, 0.37, 0.75, 0.49, 0.75, 0.01, 0.75, 0.01, 0.75, 0.49, 0.5422, 0.13, 0.5422, 0.13, 0.5422, 0.13, 0.5422, 0.13, 0.5422, 0.13, 0.5422, 0.13, 0.5422, 0.13, 0.5422, 0.13, 0.5422, 0.13, 0.5422, 0.37, 0.5422, 0.37, 0.5422, 0.13, 0.5422, 0.13, 0.5422, 0.37, 0.5422, 0.37, 0.5422, 0.13, 0.5422, 0.37, 0.5422, 0.37, 0.5422, 0.37, 0.5422, 0.37, 0.5422, 0.37, 0.5422, 0.13, 0.5422, 0.13, 0.5422, 0.37, 0.9578, 0.37, 0.9578, 0.13, 0.9578, 0.13, 0.9578, 0.37, 0.9578, 0.37, 0.9578, 0.13, 0.9578, 0.13, 0.9578, 0.37, 0.75, 0.49, 0.9578, 0.37, 0.9578, 0.37, 0.75, 0.49, 0.75, 0.49, 0.9578, 0.37, 0.9578, 0.37, 0.75, 0.49, 0.5422, 0.37, 0.75, 0.49, 0.75, 0.49, 0.5422, 0.37, 0.5422, 0.37, 0.75, 0.49, 0.75, 0.49, 0.5422, 0.37, 0.5422, 0.37, 0.5422, 0.37, 0.5422, 0.37, 0.5422, 0.37, 0.5422, 0.37, 0.5422, 0.37, 0.5422, 0.37, 0.9578, 0.13, 0.75, 0.01, 0.75, 0.01, 0.9578, 0.13, 0.9578, 0.13, 0.75, 0.01, 0.75, 0.01, 0.9578, 0.13, 0.5422, 0.13, 0.5422, 0.37, 0.5422, 0.37, 0.5422, 0.13, 0.5422, 0.13, 0.5422, 0.37, 0.5422, 0.37, 0.5422, 0.13, 0.5422, 0.13, 0.5422, 0.13, 0.5422, 0.13, 0.5422, 0.13, 0.5422, 0.13, 0.5422, 0.13, 0.5422, 0.13, 0.75, 0.01, 0.5422, 0.13, 0.5422, 0.13, 0.75, 0.01, 0.75, 0.01, 0.5422, 0.13, 0.5422, 0.13, 0.75, 0.01, 0.5422, 0.37, 0.5422, 0.13, 0.5422, 0.13, 0.5422, 0.37, 0.5422, 0.13, 0.5422, 0.13, 0.5422, 0.13, 0.5422, 0.13, 0.5422, 0.37, 0.5422, 0.13, 0.5422, 0.13, 0.5422, 0.37, 0.5422, 0.13, 0.5422, 0.37, 0.5422, 0.37, 0.5422, 0.13, 0.5422, 0.13, 0.5422, 0.37, 0.5422, 0.37, 0.5422, 0.13, 0.5422, 0.13, 0.5422, 0.13, 0.5422, 0.13, 0.5422, 0.13, 0.5422, 0.37, 0.5422, 0.13, 0.5422, 0.13, 0.5422, 0.37, 0.5422, 0.13, 0.5422, 0.13, 0.5422, 0.13, 0.5422, 0.13, 0.5422, 0.13, 0.5422, 0.13, 0.5422, 0.13, 0.5422, 0.13, 0.5422, 0.13, 0.5422, 0.13, 0.5422, 0.13, 0.5422, 0.13, 0.5422, 0.13, 0.5422, 0.13, 0.5422, 0.13, 0.5422, 0.13, 0.5422, 0.13, 0.5422, 0.13, 0.5422, 0.13, 0.5422, 0.13, 0.5422, 0.13, 0.5422, 0.13, 0.5422, 0.13, 0.5422, 0.13, 0.5422, 0.13, 0.5422, 0.13, 0.5422, 0.13, 0.5422, 0.37, 0.5422, 0.37, 0.5422, 0.13, 0.5422, 0.37, 0.5422, 0.13, 0.5422, 0.13, 0.5422, 0.13, 0.5422, 0.13, 0.5422, 0.13, 0.5422, 0.13, 0.5422, 0.13, 0.5422, 0.13, 0.5422, 0.13, 0.5422, 0.13, 0.5422, 0.13, 0.5422, 0.13, 0.5422, 0.13, 0.5422, 0.13, 0.5422, 0.13, 0.5422, 0.13, 0.5422, 0.37, 0.5422, 0.37, 0.5422, 0.37, 0.5422, 0.37, 0.5422, 0.37, 0.5422, 0.37, 0.5422, 0.37, 0.5422, 0.13, 0.5422, 0.37, 0.5422, 0.37, 0.5422, 0.13, 0.5422, 0.37, 0.5422, 0.13, 0.5422, 0.13, 0.5422, 0.37, 0.5422, 0.37, 0.5422, 0.37, 0.5422, 0.13, 0.5422, 0.37, 0.5422, 0.13, 0.75, 0.01, 0.0, 0.0, 0.0, 0.0, 0.8333, 0.5, 0.0, 0.0, 0.3333, 0.5, 0.1667, 0.5, 1.0, 0.5, 0.8333, 0.5, 0.1667, 0.5, 0.75, 0.49, 0.9578, 0.13, 0.75, 0.01, 0.9578, 0.13, 0.9578, 0.37, 0.812, 0.4542, 0.9578, 0.37, 0.75, 0.49, 0.75, 0.49, 0.812, 0.04582, 0.75, 0.01])
_ca = me_shotgun.color_attributes.new('Col', 'FLOAT_COLOR', 'CORNER')
_ca.data.foreach_set('color', [0.04432, 0.04431, 0.04431, 1.0, 0.04432, 0.04431, 0.04431, 1.0, 0.04432, 0.04431, 0.04431, 1.0, 0.04432, 0.04431, 0.04431, 1.0, 0.04432, 0.04431, 0.04431, 1.0, 0.04432, 0.04431, 0.04431, 1.0, 0.04432, 0.04431, 0.04431, 1.0, 0.04432, 0.04431, 0.04431, 1.0, 0.04432, 0.04431, 0.04431, 1.0, 0.04432, 0.04431, 0.04431, 1.0, 0.04432, 0.04431, 0.04431, 1.0, 0.04432, 0.04431, 0.04431, 1.0, 0.04432, 0.04431, 0.04431, 1.0, 0.04432, 0.04431, 0.04431, 1.0, 0.04432, 0.04431, 0.04431, 1.0, 0.04432, 0.04431, 0.04431, 1.0, 0.04432, 0.04431, 0.04431, 1.0, 0.04432, 0.04431, 0.04431, 1.0, 0.04432, 0.04431, 0.04431, 1.0, 0.04432, 0.04431, 0.04431, 1.0, 0.04432, 0.04431, 0.04431, 1.0, 0.04432, 0.04431, 0.04431, 1.0, 0.04432, 0.04431, 0.04431, 1.0, 0.04432, 0.04431, 0.04431, 1.0, 0.04432, 0.04431, 0.04431, 1.0, 0.04432, 0.04431, 0.04431, 1.0, 0.04432, 0.04431, 0.04431, 1.0, 0.04432, 0.04431, 0.04431, 1.0, 0.04432, 0.04431, 0.04431, 1.0, 0.04432, 0.04431, 0.04431, 1.0, 0.04432, 0.04431, 0.04431, 1.0, 0.04432, 0.04431, 0.04431, 1.0, 0.04432, 0.04431, 0.04431, 1.0, 0.04432, 0.04431, 0.04431, 1.0, 0.04432, 0.04431, 0.04431, 1.0, 0.04432, 0.04431, 0.04431, 1.0, 0.04432, 0.04431, 0.04431, 1.0, 0.04432, 0.04431, 0.04431, 1.0, 0.04432, 0.04431, 0.04431, 1.0, 0.04432, 0.04431, 0.04431, 1.0, 0.04432, 0.04431, 0.04431, 1.0, 0.04432, 0.04431, 0.04431, 1.0, 0.04432, 0.04431, 0.04431, 1.0, 0.04432, 0.04431, 0.04431, 1.0, 0.04432, 0.04431, 0.04431, 1.0, 0.04432, 0.04431, 0.04431, 1.0, 0.04432, 0.04431, 0.04431, 1.0, 0.04432, 0.04431, 0.04431, 1.0, 0.04432, 0.04431, 0.04431, 1.0, 0.04432, 0.04431, 0.04431, 1.0, 0.04432, 0.04431, 0.04431, 1.0, 0.04432, 0.04431, 0.04431, 1.0, 0.04432, 0.04431, 0.04431, 1.0, 0.04432, 0.04431, 0.04431, 1.0, 0.04432, 0.04431, 0.04431, 1.0, 0.04432, 0.04431, 0.04431, 1.0, 0.04432, 0.04431, 0.04431, 1.0, 0.04432, 0.04431, 0.04431, 1.0, 0.04432, 0.04431, 0.04431, 1.0, 0.04432, 0.04431, 0.04431, 1.0, 0.04432, 0.04431, 0.04431, 1.0, 0.04432, 0.04431, 0.04431, 1.0, 0.04432, 0.04431, 0.04431, 1.0, 0.04432, 0.04431, 0.04431, 1.0, 0.04432, 0.04431, 0.04431, 1.0, 0.04432, 0.04431, 0.04431, 1.0, 0.04432, 0.04431, 0.04431, 1.0, 0.04432, 0.04431, 0.04431, 1.0, 0.04432, 0.04431, 0.04431, 1.0, 0.04432, 0.04431, 0.04431, 1.0, 0.04432, 0.04431, 0.04431, 1.0, 0.04432, 0.04431, 0.04431, 1.0, 0.04432, 0.04431, 0.04431, 1.0, 0.04432, 0.04431, 0.04431, 1.0, 0.04432, 0.04431, 0.04431, 1.0, 0.04432, 0.04431, 0.04431, 1.0, 0.04432, 0.04431, 0.04431, 1.0, 0.04432, 0.04431, 0.04431, 1.0, 0.04432, 0.04431, 0.04431, 1.0, 0.04432, 0.04431, 0.04431, 1.0, 0.04432, 0.04431, 0.04431, 1.0, 0.04432, 0.04431, 0.04431, 1.0, 0.04432, 0.04431, 0.04431, 1.0, 0.04432, 0.04431, 0.04431, 1.0, 0.04432, 0.04431, 0.04431, 1.0, 0.04432, 0.04431, 0.04431, 1.0, 0.04432, 0.04431, 0.04431, 1.0, 0.04432, 0.04431, 0.04431, 1.0, 0.04432, 0.04431, 0.04431, 1.0, 0.04432, 0.04431, 0.04431, 1.0, 0.04432, 0.04431, 0.04431, 1.0, 0.04432, 0.04431, 0.04431, 1.0, 0.04432, 0.04431, 0.04431, 1.0, 0.04432, 0.04431, 0.04431, 1.0, 0.04432, 0.04431, 0.04431, 1.0, 0.04432, 0.04431, 0.04431, 1.0, 0.04432, 0.04431, 0.04431, 1.0, 0.04432, 0.04431, 0.04431, 1.0, 0.04432, 0.04431, 0.04431, 1.0, 0.04432, 0.04431, 0.04431, 1.0, 0.04432, 0.04431, 0.04431, 1.0, 0.04432, 0.04431, 0.04431, 1.0, 0.04432, 0.04431, 0.04431, 1.0, 0.04432, 0.04431, 0.04431, 1.0, 0.04432, 0.04431, 0.04431, 1.0, 0.04432, 0.04431, 0.04431, 1.0, 0.04432, 0.04431, 0.04431, 1.0, 0.04432, 0.04431, 0.04431, 1.0, 0.04432, 0.04431, 0.04431, 1.0, 0.04432, 0.04431, 0.04431, 1.0, 0.04432, 0.04431, 0.04431, 1.0, 0.04432, 0.04431, 0.04431, 1.0, 0.04432, 0.04431, 0.04431, 1.0, 0.04432, 0.04431, 0.04431, 1.0, 0.04432, 0.04431, 0.04431, 1.0, 0.04432, 0.04431, 0.04431, 1.0, 0.04432, 0.04431, 0.04431, 1.0, 0.04432, 0.04431, 0.04431, 1.0, 0.04432, 0.04431, 0.04431, 1.0, 0.04432, 0.04431, 0.04431, 1.0, 0.04432, 0.04431, 0.04431, 1.0, 0.04432, 0.04431, 0.04431, 1.0, 0.04432, 0.04431, 0.04431, 1.0, 0.04432, 0.04431, 0.04431, 1.0, 0.04432, 0.04431, 0.04431, 1.0, 0.04432, 0.04431, 0.04431, 1.0, 0.04432, 0.04431, 0.04431, 1.0, 0.04432, 0.04431, 0.04431, 1.0, 0.04432, 0.04431, 0.04431, 1.0, 0.04432, 0.04431, 0.04431, 1.0, 0.04432, 0.04431, 0.04431, 1.0, 0.04432, 0.04431, 0.04431, 1.0, 0.04432, 0.04431, 0.04431, 1.0, 0.04432, 0.04431, 0.04431, 1.0, 0.04432, 0.04431, 0.04431, 1.0, 0.04432, 0.04431, 0.04431, 1.0, 0.04432, 0.04431, 0.04431, 1.0, 0.04432, 0.04431, 0.04431, 1.0, 0.04432, 0.04431, 0.04431, 1.0, 0.04432, 0.04431, 0.04431, 1.0, 0.04432, 0.04431, 0.04431, 1.0, 0.04432, 0.04431, 0.04431, 1.0, 0.04432, 0.04431, 0.04431, 1.0, 0.04432, 0.04431, 0.04431, 1.0, 0.04432, 0.04431, 0.04431, 1.0, 0.04432, 0.04431, 0.04431, 1.0, 0.04432, 0.04431, 0.04431, 1.0, 0.04432, 0.04431, 0.04431, 1.0, 0.04432, 0.04431, 0.04431, 1.0, 0.04432, 0.04431, 0.04431, 1.0, 0.04432, 0.04431, 0.04431, 1.0, 0.04432, 0.04431, 0.04431, 1.0, 0.04432, 0.04431, 0.04431, 1.0, 0.04432, 0.04431, 0.04431, 1.0, 0.1563, 0.04205, 0.01278, 1.0, 0.1563, 0.04205, 0.01278, 1.0, 0.04432, 0.04431, 0.04431, 1.0, 0.04432, 0.04431, 0.04431, 1.0, 0.1563, 0.04205, 0.01278, 1.0, 0.1563, 0.04205, 0.01278, 1.0, 0.04432, 0.04431, 0.04431, 1.0, 0.04432, 0.04431, 0.04431, 1.0, 0.1563, 0.04205, 0.01278, 1.0, 0.1563, 0.04205, 0.01278, 1.0, 0.1563, 0.04205, 0.01278, 1.0, 0.1563, 0.04205, 0.01278, 1.0, 0.1563, 0.04205, 0.01278, 1.0, 0.1563, 0.04205, 0.01278, 1.0, 0.04432, 0.04431, 0.04431, 1.0, 0.04432, 0.04431, 0.04431, 1.0, 0.1563, 0.04205, 0.01278, 1.0, 0.1563, 0.04205, 0.01278, 1.0, 0.04432, 0.04431, 0.04431, 1.0, 0.04432, 0.04431, 0.04431, 1.0, 0.1563, 0.04205, 0.01278, 1.0, 0.1563, 0.04205, 0.01278, 1.0, 0.04432, 0.04431, 0.04431, 1.0, 0.04432, 0.04431, 0.04431, 1.0, 0.04432, 0.04431, 0.04431, 1.0, 0.04432, 0.04431, 0.04431, 1.0, 0.1563, 0.04205, 0.01278, 1.0, 0.1563, 0.04205, 0.01278, 1.0, 0.1563, 0.04205, 0.01278, 1.0, 0.1563, 0.04205, 0.01278, 1.0, 0.04432, 0.04431, 0.04431, 1.0, 0.04432, 0.04431, 0.04431, 1.0, 0.04432, 0.04431, 0.04431, 1.0, 0.04432, 0.04431, 0.04431, 1.0, 0.1563, 0.04205, 0.01278, 1.0, 0.1563, 0.04205, 0.01278, 1.0, 0.1563, 0.04205, 0.01278, 1.0, 0.1563, 0.04205, 0.01278, 1.0, 0.1563, 0.04205, 0.01278, 1.0, 0.1563, 0.04205, 0.01278, 1.0, 0.1563, 0.04205, 0.01278, 1.0, 0.1563, 0.04205, 0.01278, 1.0, 0.1563, 0.04205, 0.01278, 1.0, 0.1563, 0.04205, 0.01278, 1.0, 0.1563, 0.04205, 0.01278, 1.0, 0.1563, 0.04205, 0.01278, 1.0, 0.1563, 0.04205, 0.01278, 1.0, 0.1563, 0.04205, 0.01278, 1.0, 0.1563, 0.04205, 0.01278, 1.0, 0.1563, 0.04205, 0.01278, 1.0, 0.1563, 0.04205, 0.01278, 1.0, 0.1563, 0.04205, 0.01278, 1.0, 0.1563, 0.04205, 0.01278, 1.0, 0.1563, 0.04205, 0.01278, 1.0, 0.1563, 0.04205, 0.01278, 1.0, 0.1563, 0.04205, 0.01278, 1.0, 0.1563, 0.04205, 0.01278, 1.0, 0.1563, 0.04205, 0.01278, 1.0, 0.1563, 0.04205, 0.01278, 1.0, 0.1563, 0.04205, 0.01278, 1.0, 0.1563, 0.04205, 0.01278, 1.0, 0.1563, 0.04205, 0.01278, 1.0, 0.1563, 0.04205, 0.01278, 1.0, 0.1563, 0.04205, 0.01278, 1.0, 0.1563, 0.04205, 0.01278, 1.0, 0.1563, 0.04205, 0.01278, 1.0, 0.1563, 0.04205, 0.01278, 1.0, 0.1563, 0.04205, 0.01278, 1.0, 0.1563, 0.04205, 0.01278, 1.0, 0.1563, 0.04205, 0.01278, 1.0, 0.1563, 0.04205, 0.01278, 1.0, 0.1563, 0.04205, 0.01278, 1.0, 0.1563, 0.04205, 0.01278, 1.0, 0.1563, 0.04205, 0.01278, 1.0, 0.1563, 0.04205, 0.01278, 1.0, 0.1563, 0.04205, 0.01278, 1.0, 0.1563, 0.04205, 0.01278, 1.0, 0.1563, 0.04205, 0.01278, 1.0, 0.1563, 0.04205, 0.01278, 1.0, 0.1563, 0.04205, 0.01278, 1.0, 0.1563, 0.04205, 0.01278, 1.0, 0.1563, 0.04205, 0.01278, 1.0, 0.1563, 0.04205, 0.01278, 1.0, 0.1563, 0.04205, 0.01278, 1.0, 0.1563, 0.04205, 0.01278, 1.0, 0.1563, 0.04205, 0.01278, 1.0, 0.1563, 0.04205, 0.01278, 1.0, 0.1563, 0.04205, 0.01278, 1.0, 0.1563, 0.04205, 0.01278, 1.0, 0.1563, 0.04205, 0.01278, 1.0, 0.1563, 0.04205, 0.01278, 1.0, 0.1563, 0.04205, 0.01278, 1.0, 0.1563, 0.04205, 0.01278, 1.0, 0.1563, 0.04205, 0.01278, 1.0, 0.1563, 0.04205, 0.01278, 1.0, 0.1563, 0.04205, 0.01278, 1.0, 0.04432, 0.04431, 0.04431, 1.0, 0.04432, 0.04431, 0.04431, 1.0, 0.04432, 0.04431, 0.04431, 1.0, 0.04432, 0.04431, 0.04431, 1.0, 0.04432, 0.04431, 0.04431, 1.0, 0.04432, 0.04431, 0.04431, 1.0, 0.04432, 0.04431, 0.04431, 1.0, 0.04432, 0.04431, 0.04431, 1.0, 0.04432, 0.04431, 0.04431, 1.0, 0.04432, 0.04431, 0.04431, 1.0, 0.04432, 0.04431, 0.04431, 1.0, 0.04432, 0.04431, 0.04431, 1.0, 0.04432, 0.04431, 0.04431, 1.0, 0.04432, 0.04431, 0.04431, 1.0, 0.04432, 0.04431, 0.04431, 1.0, 0.04432, 0.04431, 0.04431, 1.0, 0.04432, 0.04431, 0.04431, 1.0, 0.04432, 0.04431, 0.04431, 1.0, 0.04432, 0.04431, 0.04431, 1.0, 0.04432, 0.04431, 0.04431, 1.0, 0.04432, 0.04431, 0.04431, 1.0, 0.04432, 0.04431, 0.04431, 1.0, 0.04432, 0.04431, 0.04431, 1.0, 0.04432, 0.04431, 0.04431, 1.0, 0.04432, 0.04431, 0.04431, 1.0, 0.04432, 0.04431, 0.04431, 1.0, 0.04432, 0.04431, 0.04431, 1.0, 0.04432, 0.04431, 0.04431, 1.0, 0.04432, 0.04431, 0.04431, 1.0, 0.04432, 0.04431, 0.04431, 1.0, 0.04432, 0.04431, 0.04431, 1.0, 0.04432, 0.04431, 0.04431, 1.0, 0.04432, 0.04431, 0.04431, 1.0, 0.04432, 0.04431, 0.04431, 1.0, 0.04432, 0.04431, 0.04431, 1.0, 0.04432, 0.04431, 0.04431, 1.0, 0.04432, 0.04431, 0.04431, 1.0, 0.04432, 0.04431, 0.04431, 1.0, 0.04432, 0.04431, 0.04431, 1.0, 0.04432, 0.04431, 0.04431, 1.0, 0.04432, 0.04431, 0.04431, 1.0, 0.04432, 0.04431, 0.04431, 1.0, 0.04432, 0.04431, 0.04431, 1.0, 0.04432, 0.04431, 0.04431, 1.0, 0.04432, 0.04431, 0.04431, 1.0, 0.04432, 0.04431, 0.04431, 1.0, 0.04432, 0.04431, 0.04431, 1.0, 0.04432, 0.04431, 0.04431, 1.0, 0.04432, 0.04431, 0.04431, 1.0, 0.04432, 0.04431, 0.04431, 1.0, 0.04432, 0.04431, 0.04431, 1.0, 0.04432, 0.04431, 0.04431, 1.0, 0.04432, 0.04431, 0.04431, 1.0, 0.04432, 0.04431, 0.04431, 1.0, 0.04432, 0.04431, 0.04431, 1.0, 0.04432, 0.04431, 0.04431, 1.0, 0.04432, 0.04431, 0.04431, 1.0, 0.04432, 0.04431, 0.04431, 1.0, 0.04432, 0.04431, 0.04431, 1.0, 0.04432, 0.04431, 0.04431, 1.0, 0.04432, 0.04431, 0.04431, 1.0, 0.04432, 0.04431, 0.04431, 1.0, 0.04432, 0.04431, 0.04431, 1.0, 0.04432, 0.04431, 0.04431, 1.0, 0.04432, 0.04431, 0.04431, 1.0, 0.04432, 0.04431, 0.04431, 1.0, 0.04432, 0.04431, 0.04431, 1.0, 0.04432, 0.04431, 0.04431, 1.0, 0.04432, 0.04431, 0.04431, 1.0, 0.04432, 0.04431, 0.04431, 1.0, 0.04432, 0.04431, 0.04431, 1.0, 0.04432, 0.04431, 0.04431, 1.0, 0.04432, 0.04431, 0.04431, 1.0, 0.04432, 0.04431, 0.04431, 1.0, 0.04432, 0.04431, 0.04431, 1.0, 0.04432, 0.04431, 0.04431, 1.0, 0.04432, 0.04431, 0.04431, 1.0, 0.04432, 0.04431, 0.04431, 1.0, 0.04432, 0.04431, 0.04431, 1.0, 0.04432, 0.04431, 0.04431, 1.0, 0.04432, 0.04431, 0.04431, 1.0, 0.04432, 0.04431, 0.04431, 1.0, 0.04432, 0.04431, 0.04431, 1.0, 0.04432, 0.04431, 0.04431, 1.0, 0.04432, 0.04431, 0.04431, 1.0, 0.04432, 0.04431, 0.04431, 1.0, 0.04432, 0.04431, 0.04431, 1.0, 0.04432, 0.04431, 0.04431, 1.0, 0.04432, 0.04431, 0.04431, 1.0, 0.04432, 0.04431, 0.04431, 1.0, 0.04432, 0.04431, 0.04431, 1.0, 0.04432, 0.04431, 0.04431, 1.0, 0.04432, 0.04431, 0.04431, 1.0, 0.04432, 0.04431, 0.04431, 1.0, 0.04432, 0.04431, 0.04431, 1.0, 0.04432, 0.04431, 0.04431, 1.0, 0.04432, 0.04431, 0.04431, 1.0, 0.04432, 0.04431, 0.04431, 1.0, 0.04432, 0.04431, 0.04431, 1.0, 0.04432, 0.04431, 0.04431, 1.0, 0.04432, 0.04431, 0.04431, 1.0, 0.04432, 0.04431, 0.04431, 1.0, 0.04432, 0.04431, 0.04431, 1.0, 0.04432, 0.04431, 0.04431, 1.0, 0.04432, 0.04431, 0.04431, 1.0, 0.04432, 0.04431, 0.04431, 1.0, 0.04432, 0.04431, 0.04431, 1.0, 0.04432, 0.04431, 0.04431, 1.0, 0.04432, 0.04431, 0.04431, 1.0, 0.04432, 0.04431, 0.04431, 1.0, 0.04432, 0.04431, 0.04431, 1.0, 0.04432, 0.04431, 0.04431, 1.0, 0.04432, 0.04431, 0.04431, 1.0, 0.04432, 0.04431, 0.04431, 1.0, 0.04432, 0.04431, 0.04431, 1.0, 0.04432, 0.04431, 0.04431, 1.0, 0.04432, 0.04431, 0.04431, 1.0, 0.04432, 0.04431, 0.04431, 1.0, 0.04432, 0.04431, 0.04431, 1.0, 0.04432, 0.04431, 0.04431, 1.0, 0.04432, 0.04431, 0.04431, 1.0, 0.04432, 0.04431, 0.04431, 1.0, 0.04432, 0.04431, 0.04431, 1.0, 0.04432, 0.04431, 0.04431, 1.0, 0.04432, 0.04431, 0.04431, 1.0, 0.04432, 0.04431, 0.04431, 1.0, 0.04432, 0.04431, 0.04431, 1.0, 0.04432, 0.04431, 0.04431, 1.0, 0.04432, 0.04431, 0.04431, 1.0, 0.04432, 0.04431, 0.04431, 1.0, 0.04432, 0.04431, 0.04431, 1.0, 0.04432, 0.04431, 0.04431, 1.0, 0.04432, 0.04431, 0.04431, 1.0, 0.04432, 0.04431, 0.04431, 1.0, 0.04432, 0.04431, 0.04431, 1.0, 0.04432, 0.04431, 0.04431, 1.0, 0.04432, 0.04431, 0.04431, 1.0, 0.04432, 0.04431, 0.04431, 1.0, 0.04432, 0.04431, 0.04431, 1.0, 0.04432, 0.04431, 0.04431, 1.0, 0.04432, 0.04431, 0.04431, 1.0, 0.04432, 0.04431, 0.04431, 1.0, 0.04432, 0.04431, 0.04431, 1.0, 0.04432, 0.04431, 0.04431, 1.0, 0.04432, 0.04431, 0.04431, 1.0, 0.04432, 0.04431, 0.04431, 1.0, 0.04432, 0.04431, 0.04431, 1.0, 0.04432, 0.04431, 0.04431, 1.0, 0.04432, 0.04431, 0.04431, 1.0, 0.04432, 0.04431, 0.04431, 1.0, 0.04432, 0.04431, 0.04431, 1.0, 0.04432, 0.04431, 0.04431, 1.0, 0.04432, 0.04431, 0.04431, 1.0, 0.04432, 0.04431, 0.04431, 1.0, 0.04432, 0.04431, 0.04431, 1.0, 0.04432, 0.04431, 0.04431, 1.0, 0.04432, 0.04431, 0.04431, 1.0, 0.04432, 0.04431, 0.04431, 1.0, 0.04432, 0.04431, 0.04431, 1.0, 0.04432, 0.04431, 0.04431, 1.0, 0.04432, 0.04431, 0.04431, 1.0, 0.04432, 0.04431, 0.04431, 1.0, 0.04432, 0.04431, 0.04431, 1.0, 0.04432, 0.04431, 0.04431, 1.0, 0.04432, 0.04431, 0.04431, 1.0, 0.04432, 0.04431, 0.04431, 1.0, 0.04432, 0.04431, 0.04431, 1.0, 0.04432, 0.04431, 0.04431, 1.0, 0.04432, 0.04431, 0.04431, 1.0, 0.04432, 0.04431, 0.04431, 1.0, 0.04432, 0.04431, 0.04431, 1.0, 0.04432, 0.04431, 0.04431, 1.0, 0.04432, 0.04431, 0.04431, 1.0, 0.04432, 0.04431, 0.04431, 1.0, 0.1563, 0.04205, 0.01278, 1.0, 0.04432, 0.04431, 0.04431, 1.0, 0.04432, 0.04431, 0.04431, 1.0, 0.1563, 0.04205, 0.01278, 1.0])
_ca = me_shotgun.color_attributes.new('Alpha', 'FLOAT_COLOR', 'CORNER')
_ca.data.foreach_set('color', [1.0, 1.0, 1.0, 1.0, 1.0, 1.0, 1.0, 1.0, 1.0, 1.0, 1.0, 1.0, 1.0, 1.0, 1.0, 1.0, 1.0, 1.0, 1.0, 1.0, 1.0, 1.0, 1.0, 1.0, 1.0, 1.0, 1.0, 1.0, 1.0, 1.0, 1.0, 1.0, 1.0, 1.0, 1.0, 1.0, 1.0, 1.0, 1.0, 1.0, 1.0, 1.0, 1.0, 1.0, 1.0, 1.0, 1.0, 1.0, 1.0, 1.0, 1.0, 1.0, 1.0, 1.0, 1.0, 1.0, 1.0, 1.0, 1.0, 1.0, 1.0, 1.0, 1.0, 1.0, 1.0, 1.0, 1.0, 1.0, 1.0, 1.0, 1.0, 1.0, 1.0, 1.0, 1.0, 1.0, 1.0, 1.0, 1.0, 1.0, 1.0, 1.0, 1.0, 1.0, 1.0, 1.0, 1.0, 1.0, 1.0, 1.0, 1.0, 1.0, 1.0, 1.0, 1.0, 1.0, 1.0, 1.0, 1.0, 1.0, 1.0, 1.0, 1.0, 1.0, 1.0, 1.0, 1.0, 1.0, 1.0, 1.0, 1.0, 1.0, 1.0, 1.0, 1.0, 1.0, 1.0, 1.0, 1.0, 1.0, 1.0, 1.0, 1.0, 1.0, 1.0, 1.0, 1.0, 1.0, 1.0, 1.0, 1.0, 1.0, 1.0, 1.0, 1.0, 1.0, 1.0, 1.0, 1.0, 1.0, 1.0, 1.0, 1.0, 1.0, 1.0, 1.0, 1.0, 1.0, 1.0, 1.0, 1.0, 1.0, 1.0, 1.0, 1.0, 1.0, 1.0, 1.0, 1.0, 1.0, 1.0, 1.0, 1.0, 1.0, 1.0, 1.0, 1.0, 1.0, 1.0, 1.0, 1.0, 1.0, 1.0, 1.0, 1.0, 1.0, 1.0, 1.0, 1.0, 1.0, 1.0, 1.0, 1.0, 1.0, 1.0, 1.0, 1.0, 1.0, 1.0, 1.0, 1.0, 1.0, 1.0, 1.0, 1.0, 1.0, 1.0, 1.0, 1.0, 1.0, 1.0, 1.0, 1.0, 1.0, 1.0, 1.0, 1.0, 1.0, 1.0, 1.0, 1.0, 1.0, 1.0, 1.0, 1.0, 1.0, 1.0, 1.0, 1.0, 1.0, 1.0, 1.0, 1.0, 1.0, 1.0, 1.0, 1.0, 1.0, 1.0, 1.0, 1.0, 1.0, 1.0, 1.0, 1.0, 1.0, 1.0, 1.0, 1.0, 1.0, 1.0, 1.0, 1.0, 1.0, 1.0, 1.0, 1.0, 1.0, 1.0, 1.0, 1.0, 1.0, 1.0, 1.0, 1.0, 1.0, 1.0, 1.0, 1.0, 1.0, 1.0, 1.0, 1.0, 1.0, 1.0, 1.0, 1.0, 1.0, 1.0, 1.0, 1.0, 1.0, 1.0, 1.0, 1.0, 1.0, 1.0, 1.0, 1.0, 1.0, 1.0, 1.0, 1.0, 1.0, 1.0, 1.0, 1.0, 1.0, 1.0, 1.0, 1.0, 1.0, 1.0, 1.0, 1.0, 1.0, 1.0, 1.0, 1.0, 1.0, 1.0, 1.0, 1.0, 1.0, 1.0, 1.0, 1.0, 1.0, 1.0, 1.0, 1.0, 1.0, 1.0, 1.0, 1.0, 1.0, 1.0, 1.0, 1.0, 1.0, 1.0, 1.0, 1.0, 1.0, 1.0, 1.0, 1.0, 1.0, 1.0, 1.0, 1.0, 1.0, 1.0, 1.0, 1.0, 1.0, 1.0, 1.0, 1.0, 1.0, 1.0, 1.0, 1.0, 1.0, 1.0, 1.0, 1.0, 1.0, 1.0, 1.0, 1.0, 1.0, 1.0, 1.0, 1.0, 1.0, 1.0, 1.0, 1.0, 1.0, 1.0, 1.0, 1.0, 1.0, 1.0, 1.0, 1.0, 1.0, 1.0, 1.0, 1.0, 1.0, 1.0, 1.0, 1.0, 1.0, 1.0, 1.0, 1.0, 1.0, 1.0, 1.0, 1.0, 1.0, 1.0, 1.0, 1.0, 1.0, 1.0, 1.0, 1.0, 1.0, 1.0, 1.0, 1.0, 1.0, 1.0, 1.0, 1.0, 1.0, 1.0, 1.0, 1.0, 1.0, 1.0, 1.0, 1.0, 1.0, 1.0, 1.0, 1.0, 1.0, 1.0, 1.0, 1.0, 1.0, 1.0, 1.0, 1.0, 1.0, 1.0, 1.0, 1.0, 1.0, 1.0, 1.0, 1.0, 1.0, 1.0, 1.0, 1.0, 1.0, 1.0, 1.0, 1.0, 1.0, 1.0, 1.0, 1.0, 1.0, 1.0, 1.0, 1.0, 1.0, 1.0, 1.0, 1.0, 1.0, 1.0, 1.0, 1.0, 1.0, 1.0, 1.0, 1.0, 1.0, 1.0, 1.0, 1.0, 1.0, 1.0, 1.0, 1.0, 1.0, 1.0, 1.0, 1.0, 1.0, 1.0, 1.0, 1.0, 1.0, 1.0, 1.0, 1.0, 1.0, 1.0, 1.0, 1.0, 1.0, 1.0, 1.0, 1.0, 1.0, 1.0, 1.0, 1.0, 1.0, 1.0, 1.0, 1.0, 1.0, 1.0, 1.0, 1.0, 1.0, 1.0, 1.0, 1.0, 1.0, 1.0, 1.0, 1.0, 1.0, 1.0, 1.0, 1.0, 1.0, 1.0, 1.0, 1.0, 1.0, 1.0, 1.0, 1.0, 1.0, 1.0, 1.0, 1.0, 1.0, 1.0, 1.0, 1.0, 1.0, 1.0, 1.0, 1.0, 1.0, 1.0, 1.0, 1.0, 1.0, 1.0, 1.0, 1.0, 1.0, 1.0, 1.0, 1.0, 1.0, 1.0, 1.0, 1.0, 1.0, 1.0, 1.0, 1.0, 1.0, 1.0, 1.0, 1.0, 1.0, 1.0, 1.0, 1.0, 1.0, 1.0, 1.0, 1.0, 1.0, 1.0, 1.0, 1.0, 1.0, 1.0, 1.0, 1.0, 1.0, 1.0, 1.0, 1.0, 1.0, 1.0, 1.0, 1.0, 1.0, 1.0, 1.0, 1.0, 1.0, 1.0, 1.0, 1.0, 1.0, 1.0, 1.0, 1.0, 1.0, 1.0, 1.0, 1.0, 1.0, 1.0, 1.0, 1.0, 1.0, 1.0, 1.0, 1.0, 1.0, 1.0, 1.0, 1.0, 1.0, 1.0, 1.0, 1.0, 1.0, 1.0, 1.0, 1.0, 1.0, 1.0, 1.0, 1.0, 1.0, 1.0, 1.0, 1.0, 1.0, 1.0, 1.0, 1.0, 1.0, 1.0, 1.0, 1.0, 1.0, 1.0, 1.0, 1.0, 1.0, 1.0, 1.0, 1.0, 1.0, 1.0, 1.0, 1.0, 1.0, 1.0, 1.0, 1.0, 1.0, 1.0, 1.0, 1.0, 1.0, 1.0, 1.0, 1.0, 1.0, 1.0, 1.0, 1.0, 1.0, 1.0, 1.0, 1.0, 1.0, 1.0, 1.0, 1.0, 1.0, 1.0, 1.0, 1.0, 1.0, 1.0, 1.0, 1.0, 1.0, 1.0, 1.0, 1.0, 1.0, 1.0, 1.0, 1.0, 1.0, 1.0, 1.0, 1.0, 1.0, 1.0, 1.0, 1.0, 1.0, 1.0, 1.0, 1.0, 1.0, 1.0, 1.0, 1.0, 1.0, 1.0, 1.0, 1.0, 1.0, 1.0, 1.0, 1.0, 1.0, 1.0, 1.0, 1.0, 1.0, 1.0, 1.0, 1.0, 1.0, 1.0, 1.0, 1.0, 1.0, 1.0, 1.0, 1.0, 1.0, 1.0, 1.0, 1.0, 1.0, 1.0, 1.0, 1.0, 1.0, 1.0, 1.0, 1.0, 1.0, 1.0, 1.0, 1.0, 1.0, 1.0, 1.0, 1.0, 1.0, 1.0, 1.0, 1.0, 1.0, 1.0, 1.0, 1.0, 1.0, 1.0, 1.0, 1.0, 1.0, 1.0, 1.0, 1.0, 1.0, 1.0, 1.0, 1.0, 1.0, 1.0, 1.0, 1.0, 1.0, 1.0, 1.0, 1.0, 1.0, 1.0, 1.0, 1.0, 1.0, 1.0, 1.0, 1.0, 1.0, 1.0, 1.0, 1.0, 1.0, 1.0, 1.0, 1.0, 1.0, 1.0, 1.0, 1.0, 1.0, 1.0, 1.0, 1.0, 1.0, 1.0, 1.0, 1.0, 1.0, 1.0, 1.0, 1.0, 1.0, 1.0, 1.0, 1.0, 1.0, 1.0, 1.0, 1.0, 1.0, 1.0, 1.0, 1.0, 1.0, 1.0, 1.0, 1.0, 1.0, 1.0, 1.0, 1.0, 1.0, 1.0, 1.0, 1.0, 1.0, 1.0, 1.0, 1.0, 1.0, 1.0, 1.0, 1.0, 1.0, 1.0, 1.0, 1.0, 1.0, 1.0, 1.0, 1.0, 1.0, 1.0, 1.0, 1.0, 1.0, 1.0, 1.0, 1.0, 1.0, 1.0, 1.0, 1.0, 1.0, 1.0, 1.0, 1.0, 1.0, 1.0, 1.0, 1.0, 1.0, 1.0, 1.0, 1.0, 1.0, 1.0, 1.0, 1.0, 1.0, 1.0, 1.0, 1.0, 1.0, 1.0, 1.0, 1.0, 1.0, 1.0, 1.0, 1.0, 1.0, 1.0, 1.0, 1.0, 1.0, 1.0, 1.0, 1.0, 1.0, 1.0, 1.0, 1.0, 1.0, 1.0, 1.0, 1.0, 1.0, 1.0, 1.0, 1.0, 1.0, 1.0, 1.0, 1.0, 1.0, 1.0, 1.0, 1.0, 1.0, 1.0, 1.0, 1.0, 1.0, 1.0, 1.0, 1.0, 1.0, 1.0, 1.0, 1.0, 1.0, 1.0, 1.0, 1.0, 1.0, 1.0, 1.0, 1.0, 1.0, 1.0, 1.0, 1.0, 1.0, 1.0, 1.0, 1.0, 1.0, 1.0, 1.0, 1.0, 1.0, 1.0, 1.0, 1.0, 1.0, 1.0, 1.0, 1.0, 1.0, 1.0, 1.0, 1.0, 1.0, 1.0, 1.0, 1.0, 1.0, 1.0, 1.0, 1.0, 1.0, 1.0, 1.0, 1.0, 1.0, 1.0, 1.0, 1.0, 1.0, 1.0, 1.0, 1.0, 1.0, 1.0, 1.0, 1.0, 1.0, 1.0, 1.0, 1.0, 1.0, 1.0, 1.0, 1.0, 1.0, 1.0, 1.0, 1.0, 1.0, 1.0, 1.0, 1.0, 1.0, 1.0, 1.0, 1.0, 1.0, 1.0, 1.0, 1.0, 1.0, 1.0, 1.0, 1.0, 1.0, 1.0, 1.0, 1.0, 1.0, 1.0, 1.0, 1.0, 1.0, 1.0, 1.0, 1.0, 1.0, 1.0, 1.0, 1.0, 1.0, 1.0, 1.0, 1.0, 1.0, 1.0, 1.0, 1.0, 1.0, 1.0, 1.0, 1.0, 1.0, 1.0, 1.0, 1.0, 1.0, 1.0, 1.0, 1.0, 1.0, 1.0, 1.0, 1.0, 1.0, 1.0, 1.0, 1.0, 1.0, 1.0, 1.0, 1.0, 1.0, 1.0, 1.0, 1.0, 1.0, 1.0, 1.0, 1.0, 1.0, 1.0, 1.0, 1.0, 1.0, 1.0, 1.0, 1.0, 1.0, 1.0, 1.0, 1.0, 1.0, 1.0, 1.0, 1.0, 1.0, 1.0, 1.0, 1.0, 1.0, 1.0, 1.0, 1.0, 1.0, 1.0, 1.0, 1.0, 1.0, 1.0, 1.0, 1.0, 1.0, 1.0, 1.0, 1.0, 1.0, 1.0, 1.0, 1.0, 1.0, 1.0, 1.0, 1.0, 1.0, 1.0, 1.0, 1.0, 1.0, 1.0, 1.0, 1.0, 1.0, 1.0, 1.0, 1.0, 1.0, 1.0, 1.0, 1.0, 1.0, 1.0, 1.0, 1.0, 1.0, 1.0, 1.0, 1.0, 1.0, 1.0, 1.0, 1.0, 1.0, 1.0, 1.0, 1.0, 1.0, 1.0, 1.0, 1.0, 1.0, 1.0, 1.0, 1.0, 1.0, 1.0, 1.0, 1.0, 1.0, 1.0, 1.0, 1.0, 1.0, 1.0, 1.0, 1.0, 1.0, 1.0, 1.0, 1.0, 1.0, 1.0, 1.0, 1.0, 1.0, 1.0, 1.0, 1.0, 1.0, 1.0, 1.0, 1.0, 1.0, 1.0, 1.0, 1.0, 1.0, 1.0, 1.0, 1.0, 1.0, 1.0, 1.0, 1.0, 1.0, 1.0, 1.0, 1.0, 1.0, 1.0, 1.0, 1.0, 1.0, 1.0, 1.0, 1.0, 1.0, 1.0, 1.0, 1.0, 1.0, 1.0, 1.0, 1.0, 1.0, 1.0, 1.0, 1.0, 1.0, 1.0, 1.0, 1.0, 1.0, 1.0, 1.0, 1.0, 1.0, 1.0, 1.0, 1.0, 1.0, 1.0, 1.0, 1.0, 1.0, 1.0, 1.0, 1.0, 1.0, 1.0, 1.0, 1.0, 1.0, 1.0, 1.0, 1.0, 1.0, 1.0, 1.0, 1.0, 1.0, 1.0, 1.0, 1.0, 1.0, 1.0, 1.0, 1.0, 1.0, 1.0, 1.0, 1.0, 1.0, 1.0, 1.0, 1.0, 1.0, 1.0, 1.0, 1.0, 1.0, 1.0, 1.0, 1.0, 1.0, 1.0, 1.0, 1.0, 1.0, 1.0, 1.0, 1.0, 1.0, 1.0, 1.0, 1.0, 1.0, 1.0, 1.0, 1.0, 1.0, 1.0, 1.0, 1.0, 1.0, 1.0, 1.0, 1.0, 1.0, 1.0, 1.0, 1.0, 1.0, 1.0, 1.0, 1.0, 1.0, 1.0, 1.0, 1.0, 1.0, 1.0, 1.0, 1.0, 1.0, 1.0, 1.0, 1.0, 1.0, 1.0, 1.0, 1.0, 1.0, 1.0, 1.0, 1.0, 1.0, 1.0, 1.0, 1.0, 1.0, 1.0, 1.0, 1.0, 1.0, 1.0, 1.0, 1.0, 1.0, 1.0, 1.0, 1.0, 1.0, 1.0, 1.0, 1.0, 1.0, 1.0, 1.0, 1.0, 1.0, 1.0, 1.0, 1.0, 1.0, 1.0, 1.0, 1.0, 1.0, 1.0, 1.0, 1.0, 1.0, 1.0, 1.0, 1.0, 1.0, 1.0, 1.0, 1.0, 1.0, 1.0, 1.0, 1.0, 1.0, 1.0, 1.0, 1.0, 1.0, 1.0, 1.0, 1.0, 1.0, 1.0, 1.0, 1.0, 1.0, 1.0, 1.0, 1.0, 1.0, 1.0, 1.0, 1.0, 1.0, 1.0, 1.0, 1.0, 1.0, 1.0, 1.0, 1.0, 1.0, 1.0, 1.0, 1.0, 1.0, 1.0, 1.0, 1.0, 1.0, 1.0, 1.0, 1.0, 1.0, 1.0, 1.0, 1.0, 1.0, 1.0, 1.0, 1.0, 1.0, 1.0, 1.0, 1.0, 1.0, 1.0, 1.0, 1.0, 1.0, 1.0, 1.0, 1.0, 1.0, 1.0, 1.0, 1.0, 1.0, 1.0, 1.0, 1.0, 1.0, 1.0, 1.0, 1.0, 1.0, 1.0, 1.0, 1.0, 1.0, 1.0, 1.0, 1.0, 1.0, 1.0, 1.0, 1.0, 1.0, 1.0, 1.0, 1.0, 1.0, 1.0, 1.0, 1.0, 1.0, 1.0, 1.0, 1.0, 1.0, 1.0, 1.0, 1.0, 1.0, 1.0, 1.0, 1.0, 1.0, 1.0, 1.0, 1.0, 1.0, 1.0, 1.0, 1.0, 1.0, 1.0, 1.0, 1.0, 1.0, 1.0, 1.0, 1.0, 1.0, 1.0, 1.0, 1.0, 1.0, 1.0, 1.0, 1.0, 1.0, 1.0, 1.0, 1.0, 1.0, 1.0, 1.0, 1.0, 1.0, 1.0, 1.0, 1.0, 1.0, 1.0, 1.0, 1.0, 1.0, 1.0, 1.0, 1.0, 1.0, 1.0, 1.0, 1.0, 1.0, 1.0, 1.0, 1.0, 1.0, 1.0, 1.0, 1.0, 1.0, 1.0, 1.0, 1.0, 1.0, 1.0, 1.0, 1.0, 1.0, 1.0, 1.0, 1.0, 1.0, 1.0, 1.0, 1.0, 1.0, 1.0, 1.0, 1.0, 1.0, 1.0, 1.0, 1.0, 1.0, 1.0, 1.0, 1.0, 1.0, 1.0, 1.0, 1.0, 1.0, 1.0, 1.0, 1.0, 1.0, 1.0, 1.0, 1.0, 1.0, 1.0, 1.0, 1.0, 1.0, 1.0, 1.0, 1.0, 1.0, 1.0, 1.0, 1.0, 1.0, 1.0, 1.0, 1.0, 1.0, 1.0, 1.0, 1.0, 1.0, 1.0, 1.0, 1.0, 1.0, 1.0, 1.0, 1.0, 1.0, 1.0, 1.0, 1.0, 1.0, 1.0, 1.0, 1.0, 1.0, 1.0, 1.0, 1.0, 1.0, 1.0, 1.0, 1.0, 1.0, 1.0, 1.0, 1.0, 1.0, 1.0, 1.0, 1.0, 1.0, 1.0, 1.0, 1.0, 1.0, 1.0, 1.0, 1.0, 1.0, 1.0, 1.0, 1.0, 1.0, 1.0, 1.0, 1.0, 1.0, 1.0, 1.0, 1.0, 1.0, 1.0, 1.0, 1.0, 1.0, 1.0, 1.0, 1.0, 1.0, 1.0, 1.0, 1.0, 1.0, 1.0, 1.0, 1.0, 1.0, 1.0, 1.0, 1.0, 1.0, 1.0, 1.0, 1.0, 1.0, 1.0, 1.0, 1.0, 1.0, 1.0, 1.0, 1.0, 1.0, 1.0, 1.0, 1.0, 1.0, 1.0, 1.0, 1.0, 1.0, 1.0, 1.0, 1.0, 1.0, 1.0, 1.0, 1.0, 1.0, 1.0, 1.0, 1.0, 1.0, 1.0, 1.0, 1.0, 1.0, 1.0, 1.0, 1.0, 1.0, 1.0, 1.0, 1.0, 1.0, 1.0, 1.0, 1.0, 1.0, 1.0, 1.0, 1.0, 1.0, 1.0, 1.0, 1.0, 1.0])
me_shotgun.materials.append(mat_f3dlite_material)
me_shotgun.use_paint_bone_selection = False
me_shotgun.use_paint_mask_vertex = True
me_shotgun.update()

# ---- objects
ob_shotgun = bpy.data.objects.new('Shotgun', me_shotgun)

# ---- transforms, parenting, visibility, modifiers, constraints
ob_shotgun.location = (0.0, 0.0, 0.0)
ob_shotgun.visible_shadow = False

# ---- collection membership
scene.collection.objects.link(ob_shotgun)

# ---- scene / render settings (as saved in the file)
scene.frame_start = 1; scene.frame_end = 250; scene.frame_set(1)
scene.render.engine = 'BLENDER_EEVEE_NEXT'
scene.cycles.sampling_pattern = 'TABULATED_SOBOL'
scene.view_settings.view_transform = 'Standard'
bpy.context.view_layer.update()

# ---- added for rendering (the .blend has no active camera and no usable light): camera, sun
cam_auto = bpy.data.cameras.new('AutoCamera')
cam_auto.lens = 50.0
cam_auto.sensor_width = 36.0
cam_auto.clip_end = 1000.0
ob_auto_camera = bpy.data.objects.new('AutoCamera', cam_auto)
scene.collection.objects.link(ob_auto_camera)
ob_auto_camera.location = (0.672404, -1.0796, 0.693476)
ob_auto_camera.rotation_euler = (1.09748, -7.21219e-08, 0.694738)
scene.camera = ob_auto_camera
light_auto_sun = bpy.data.lights.new('AutoSun', 'SUN')
light_auto_sun.energy = 3.0
light_auto_sun.angle = 0.0523599
ob_auto_sun = bpy.data.objects.new('AutoSun', light_auto_sun)
scene.collection.objects.link(ob_auto_sun)
ob_auto_sun.rotation_euler = (0.872665, 0.174533, 0.523599)
bpy.context.view_layer.update()
